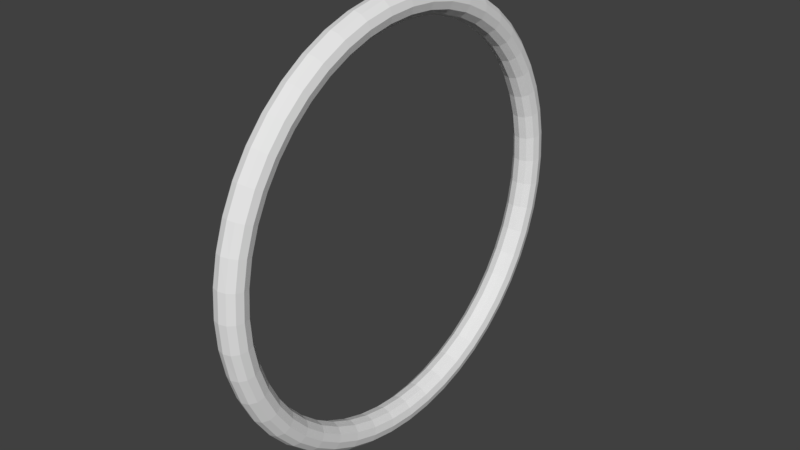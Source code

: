 # Source: ring.blend  (saved by Blender 2.78.0; exported with 4.5.12 LTS)
import bpy
from mathutils import Matrix  # noqa: F401  (used for matrix-valued properties, if any)

bpy.ops.wm.read_factory_settings(use_empty=True)
scene = bpy.context.scene
scene.name = 'Scene'

# ---- collections
col_collection_1 = bpy.data.collections.new('Collection 1'); scene.collection.children.link(col_collection_1)

# ---- world
world_world = bpy.data.worlds.new('World'); scene.world = world_world
world_world.color = (0.05088, 0.05088, 0.05088)
world_world.use_sun_shadow = False
world_world.sun_shadow_jitter_overblur = 0.0
world_world.cycles.sampling_method = 'MANUAL'

# ---- meshes
me_torus_001 = bpy.data.meshes.new('Torus.001')
me_torus_001.from_pydata([(1.07, 0.0, 0.0), (1.061, 0.0, 0.035), (1.035, 0.0, 0.06062), (1.0, 0.0, 0.07), (0.965, 0.0, 0.06062), (0.9394, 0.0, 0.035), (0.93, 0.0, 8.573e-18), (0.9394, 0.0, -0.035), (0.965, 0.0, -0.06062), (1.0, 0.0, -0.07), (1.035, 0.0, -0.06062), (1.061, 0.0, -0.035), (1.061, 0.1397, 0.0), (1.052, 0.1384, 0.035), (1.026, 0.1351, 0.06062), (0.9914, 0.1305, 0.07), (0.9567, 0.126, 0.06062), (0.9313, 0.1226, 0.035), (0.922, 0.1214, 8.573e-18), (0.9313, 0.1226, -0.035), (0.9567, 0.126, -0.06062), (0.9914, 0.1305, -0.07), (1.026, 0.1351, -0.06062), (1.052, 0.1384, -0.035), (1.034, 0.2769, 0.0), (1.024, 0.2745, 0.035), (0.9997, 0.2679, 0.06062), (0.9659, 0.2588, 0.07), (0.9321, 0.2498, 0.06062), (0.9074, 0.2431, 0.035), (0.8983, 0.2407, 8.573e-18), (0.9074, 0.2431, -0.035), (0.9321, 0.2498, -0.06062), (0.9659, 0.2588, -0.07), (0.9997, 0.2679, -0.06062), (1.024, 0.2745, -0.035), (0.9886, 0.4095, 0.0), (0.9799, 0.4059, 0.035), (0.9562, 0.3961, 0.06062), (0.9239, 0.3827, 0.07), (0.8915, 0.3693, 0.06062), (0.8679, 0.3595, 0.035), (0.8592, 0.3559, 8.573e-18), (0.8679, 0.3595, -0.035), (0.8915, 0.3693, -0.06062), (0.9239, 0.3827, -0.07), (0.9562, 0.3961, -0.06062), (0.9799, 0.4059, -0.035), (0.9266, 0.535, 0.0), (0.9185, 0.5303, 0.035), (0.8963, 0.5175, 0.06062), (0.866, 0.5, 0.07), (0.8357, 0.4825, 0.06062), (0.8135, 0.4697, 0.035), (0.8054, 0.465, 8.573e-18), (0.8135, 0.4697, -0.035), (0.8357, 0.4825, -0.06062), (0.866, 0.5, -0.07), (0.8963, 0.5175, -0.06062), (0.9185, 0.5303, -0.035), (0.8489, 0.6514, 0.0), (0.8414, 0.6457, 0.035), (0.8211, 0.6301, 0.06062), (0.7934, 0.6088, 0.07), (0.7656, 0.5875, 0.06062), (0.7453, 0.5719, 0.035), (0.7378, 0.5661, 8.573e-18), (0.7453, 0.5719, -0.035), (0.7656, 0.5875, -0.06062), (0.7934, 0.6088, -0.07), (0.8211, 0.6301, -0.06062), (0.8414, 0.6457, -0.035), (0.7566, 0.7566, 0.0), (0.75, 0.75, 0.035), (0.7319, 0.7319, 0.06062), (0.7071, 0.7071, 0.07), (0.6824, 0.6824, 0.06062), (0.6642, 0.6642, 0.035), (0.6576, 0.6576, 8.573e-18), (0.6642, 0.6642, -0.035), (0.6824, 0.6824, -0.06062), (0.7071, 0.7071, -0.07), (0.7319, 0.7319, -0.06062), (0.75, 0.75, -0.035), (0.6514, 0.8489, 0.0), (0.6457, 0.8414, 0.035), (0.6301, 0.8211, 0.06062), (0.6088, 0.7934, 0.07), (0.5875, 0.7656, 0.06062), (0.5719, 0.7453, 0.035), (0.5661, 0.7378, 8.573e-18), (0.5719, 0.7453, -0.035), (0.5875, 0.7656, -0.06062), (0.6088, 0.7934, -0.07), (0.6301, 0.8211, -0.06062), (0.6457, 0.8414, -0.035), (0.535, 0.9266, 0.0), (0.5303, 0.9185, 0.035), (0.5175, 0.8963, 0.06062), (0.5, 0.866, 0.07), (0.4825, 0.8357, 0.06062), (0.4697, 0.8135, 0.035), (0.465, 0.8054, 8.573e-18), (0.4697, 0.8135, -0.035), (0.4825, 0.8357, -0.06062), (0.5, 0.866, -0.07), (0.5175, 0.8963, -0.06062), (0.5303, 0.9185, -0.035), (0.4095, 0.9886, 0.0), (0.4059, 0.9799, 0.035), (0.3961, 0.9562, 0.06062), (0.3827, 0.9239, 0.07), (0.3693, 0.8915, 0.06062), (0.3595, 0.8679, 0.035), (0.3559, 0.8592, 8.573e-18), (0.3595, 0.8679, -0.035), (0.3693, 0.8915, -0.06062), (0.3827, 0.9239, -0.07), (0.3961, 0.9562, -0.06062), (0.4059, 0.9799, -0.035), (0.2769, 1.034, 0.0), (0.2745, 1.024, 0.035), (0.2679, 0.9997, 0.06062), (0.2588, 0.9659, 0.07), (0.2498, 0.9321, 0.06062), (0.2431, 0.9074, 0.035), (0.2407, 0.8983, 8.573e-18), (0.2431, 0.9074, -0.035), (0.2498, 0.9321, -0.06062), (0.2588, 0.9659, -0.07), (0.2679, 0.9997, -0.06062), (0.2745, 1.024, -0.035), (0.1397, 1.061, 0.0), (0.1384, 1.052, 0.035), (0.1351, 1.026, 0.06062), (0.1305, 0.9914, 0.07), (0.126, 0.9567, 0.06062), (0.1226, 0.9313, 0.035), (0.1214, 0.922, 8.573e-18), (0.1226, 0.9313, -0.035), (0.126, 0.9567, -0.06062), (0.1305, 0.9914, -0.07), (0.1351, 1.026, -0.06062), (0.1384, 1.052, -0.035), (1.788e-07, 1.07, 0.0), (5.96e-08, 1.061, 0.035), (5.96e-08, 1.035, 0.06062), (8.941e-08, 1.0, 0.07), (8.941e-08, 0.965, 0.06062), (8.941e-08, 0.9394, 0.035), (8.941e-08, 0.93, 8.573e-18), (8.941e-08, 0.9394, -0.035), (8.941e-08, 0.965, -0.06062), (8.941e-08, 1.0, -0.07), (5.96e-08, 1.035, -0.06062), (5.96e-08, 1.061, -0.035), (-0.1397, 1.061, 0.0), (-0.1384, 1.052, 0.035), (-0.1351, 1.026, 0.06062), (-0.1305, 0.9914, 0.07), (-0.126, 0.9567, 0.06062), (-0.1226, 0.9313, 0.035), (-0.1214, 0.922, 8.573e-18), (-0.1226, 0.9313, -0.035), (-0.126, 0.9567, -0.06062), (-0.1305, 0.9914, -0.07), (-0.1351, 1.026, -0.06062), (-0.1384, 1.052, -0.035), (-0.2769, 1.034, 0.0), (-0.2745, 1.024, 0.035), (-0.2679, 0.9997, 0.06062), (-0.2588, 0.9659, 0.07), (-0.2498, 0.9321, 0.06062), (-0.2431, 0.9074, 0.035), (-0.2407, 0.8983, 8.573e-18), (-0.2431, 0.9074, -0.035), (-0.2498, 0.9321, -0.06062), (-0.2588, 0.9659, -0.07), (-0.2679, 0.9997, -0.06062), (-0.2745, 1.024, -0.035), (-0.4095, 0.9886, 0.0), (-0.4059, 0.9799, 0.035), (-0.3961, 0.9562, 0.06062), (-0.3827, 0.9239, 0.07), (-0.3693, 0.8915, 0.06062), (-0.3595, 0.8679, 0.035), (-0.3559, 0.8592, 8.573e-18), (-0.3595, 0.8679, -0.035), (-0.3693, 0.8915, -0.06062), (-0.3827, 0.9239, -0.07), (-0.3961, 0.9562, -0.06062), (-0.4059, 0.9799, -0.035), (-0.535, 0.9266, 0.0), (-0.5303, 0.9185, 0.035), (-0.5175, 0.8963, 0.06062), (-0.5, 0.866, 0.07), (-0.4825, 0.8357, 0.06062), (-0.4697, 0.8135, 0.035), (-0.465, 0.8054, 8.573e-18), (-0.4697, 0.8135, -0.035), (-0.4825, 0.8357, -0.06062), (-0.5, 0.866, -0.07), (-0.5175, 0.8963, -0.06062), (-0.5303, 0.9185, -0.035), (-0.6514, 0.8489, 0.0), (-0.6457, 0.8414, 0.035), (-0.6301, 0.8211, 0.06062), (-0.6088, 0.7934, 0.07), (-0.5875, 0.7656, 0.06062), (-0.5719, 0.7453, 0.035), (-0.5661, 0.7378, 8.573e-18), (-0.5719, 0.7453, -0.035), (-0.5875, 0.7656, -0.06062), (-0.6088, 0.7934, -0.07), (-0.6301, 0.8211, -0.06062), (-0.6457, 0.8414, -0.035), (-0.7566, 0.7566, 0.0), (-0.75, 0.75, 0.035), (-0.7319, 0.7319, 0.06062), (-0.7071, 0.7071, 0.07), (-0.6824, 0.6824, 0.06062), (-0.6642, 0.6642, 0.035), (-0.6576, 0.6576, 8.573e-18), (-0.6642, 0.6642, -0.035), (-0.6824, 0.6824, -0.06062), (-0.7071, 0.7071, -0.07), (-0.7319, 0.7319, -0.06062), (-0.75, 0.75, -0.035), (-0.8489, 0.6514, 0.0), (-0.8414, 0.6457, 0.035), (-0.8211, 0.6301, 0.06062), (-0.7934, 0.6088, 0.07), (-0.7656, 0.5875, 0.06062), (-0.7453, 0.5719, 0.035), (-0.7378, 0.5661, 8.573e-18), (-0.7453, 0.5719, -0.035), (-0.7656, 0.5875, -0.06062), (-0.7934, 0.6088, -0.07), (-0.8211, 0.6301, -0.06062), (-0.8414, 0.6457, -0.035), (-0.9266, 0.535, 0.0), (-0.9185, 0.5303, 0.035), (-0.8963, 0.5175, 0.06062), (-0.866, 0.5, 0.07), (-0.8357, 0.4825, 0.06062), (-0.8135, 0.4697, 0.035), (-0.8054, 0.465, 8.573e-18), (-0.8135, 0.4697, -0.035), (-0.8357, 0.4825, -0.06062), (-0.866, 0.5, -0.07), (-0.8963, 0.5175, -0.06062), (-0.9185, 0.5303, -0.035), (-0.9886, 0.4095, 0.0), (-0.9799, 0.4059, 0.035), (-0.9562, 0.3961, 0.06062), (-0.9239, 0.3827, 0.07), (-0.8915, 0.3693, 0.06062), (-0.8679, 0.3595, 0.035), (-0.8592, 0.3559, 8.573e-18), (-0.8679, 0.3595, -0.035), (-0.8915, 0.3693, -0.06062), (-0.9239, 0.3827, -0.07), (-0.9562, 0.3961, -0.06062), (-0.9799, 0.4059, -0.035), (-1.034, 0.2769, 0.0), (-1.024, 0.2745, 0.035), (-0.9997, 0.2679, 0.06062), (-0.9659, 0.2588, 0.07), (-0.9321, 0.2498, 0.06062), (-0.9074, 0.2431, 0.035), (-0.8983, 0.2407, 8.573e-18), (-0.9074, 0.2431, -0.035), (-0.9321, 0.2498, -0.06062), (-0.9659, 0.2588, -0.07), (-0.9997, 0.2679, -0.06062), (-1.024, 0.2745, -0.035), (-1.061, 0.1397, 0.0), (-1.052, 0.1384, 0.035), (-1.026, 0.1351, 0.06062), (-0.9914, 0.1305, 0.07), (-0.9567, 0.126, 0.06062), (-0.9313, 0.1226, 0.035), (-0.922, 0.1214, 8.573e-18), (-0.9313, 0.1226, -0.035), (-0.9567, 0.126, -0.06062), (-0.9914, 0.1305, -0.07), (-1.026, 0.1351, -0.06062), (-1.052, 0.1384, -0.035), (-1.07, 9.354e-08, 0.0), (-1.061, 9.272e-08, 0.035), (-1.035, 9.048e-08, 0.06062), (-1.0, 8.742e-08, 0.07), (-0.965, 8.436e-08, 0.06062), (-0.9394, 8.212e-08, 0.035), (-0.93, 8.13e-08, 8.573e-18), (-0.9394, 8.212e-08, -0.035), (-0.965, 8.436e-08, -0.06062), (-1.0, 8.742e-08, -0.07), (-1.035, 9.048e-08, -0.06062), (-1.061, 9.272e-08, -0.035), (-1.061, -0.1397, 0.0), (-1.052, -0.1384, 0.035), (-1.026, -0.1351, 0.06062), (-0.9914, -0.1305, 0.07), (-0.9567, -0.126, 0.06062), (-0.9313, -0.1226, 0.035), (-0.922, -0.1214, 8.573e-18), (-0.9313, -0.1226, -0.035), (-0.9567, -0.126, -0.06062), (-0.9914, -0.1305, -0.07), (-1.026, -0.1351, -0.06062), (-1.052, -0.1384, -0.035), (-1.034, -0.2769, 0.0), (-1.024, -0.2745, 0.035), (-0.9997, -0.2679, 0.06062), (-0.9659, -0.2588, 0.07), (-0.9321, -0.2498, 0.06062), (-0.9074, -0.2431, 0.035), (-0.8983, -0.2407, 8.573e-18), (-0.9074, -0.2431, -0.035), (-0.9321, -0.2498, -0.06062), (-0.9659, -0.2588, -0.07), (-0.9997, -0.2679, -0.06062), (-1.024, -0.2745, -0.035), (-0.9886, -0.4095, 0.0), (-0.9799, -0.4059, 0.035), (-0.9562, -0.3961, 0.06062), (-0.9239, -0.3827, 0.07), (-0.8915, -0.3693, 0.06062), (-0.8679, -0.3595, 0.035), (-0.8592, -0.3559, 8.573e-18), (-0.8679, -0.3595, -0.035), (-0.8915, -0.3693, -0.06062), (-0.9239, -0.3827, -0.07), (-0.9562, -0.3961, -0.06062), (-0.9799, -0.4059, -0.035), (-0.9266, -0.535, 0.0), (-0.9185, -0.5303, 0.035), (-0.8963, -0.5175, 0.06062), (-0.866, -0.5, 0.07), (-0.8357, -0.4825, 0.06062), (-0.8135, -0.4697, 0.035), (-0.8054, -0.465, 8.573e-18), (-0.8135, -0.4697, -0.035), (-0.8357, -0.4825, -0.06062), (-0.866, -0.5, -0.07), (-0.8963, -0.5175, -0.06062), (-0.9185, -0.5303, -0.035), (-0.8489, -0.6514, 0.0), (-0.8414, -0.6457, 0.035), (-0.8211, -0.6301, 0.06062), (-0.7934, -0.6088, 0.07), (-0.7656, -0.5875, 0.06062), (-0.7453, -0.5719, 0.035), (-0.7378, -0.5661, 8.573e-18), (-0.7453, -0.5719, -0.035), (-0.7656, -0.5875, -0.06062), (-0.7934, -0.6088, -0.07), (-0.8211, -0.6301, -0.06062), (-0.8414, -0.6457, -0.035), (-0.7566, -0.7566, 0.0), (-0.75, -0.75, 0.035), (-0.7319, -0.7319, 0.06062), (-0.7071, -0.7071, 0.07), (-0.6824, -0.6824, 0.06062), (-0.6642, -0.6642, 0.035), (-0.6576, -0.6576, 8.573e-18), (-0.6642, -0.6642, -0.035), (-0.6824, -0.6824, -0.06062), (-0.7071, -0.7071, -0.07), (-0.7319, -0.7319, -0.06062), (-0.75, -0.75, -0.035), (-0.6514, -0.8489, 0.0), (-0.6457, -0.8414, 0.035), (-0.6301, -0.8211, 0.06062), (-0.6088, -0.7934, 0.07), (-0.5875, -0.7656, 0.06062), (-0.5719, -0.7453, 0.035), (-0.5661, -0.7378, 8.573e-18), (-0.5719, -0.7453, -0.035), (-0.5875, -0.7656, -0.06062), (-0.6088, -0.7934, -0.07), (-0.6301, -0.8211, -0.06062), (-0.6457, -0.8414, -0.035), (-0.535, -0.9266, 0.0), (-0.5303, -0.9185, 0.035), (-0.5175, -0.8963, 0.06062), (-0.5, -0.866, 0.07), (-0.4825, -0.8357, 0.06062), (-0.4697, -0.8135, 0.035), (-0.465, -0.8054, 8.573e-18), (-0.4697, -0.8135, -0.035), (-0.4825, -0.8357, -0.06062), (-0.5, -0.866, -0.07), (-0.5175, -0.8963, -0.06062), (-0.5303, -0.9185, -0.035), (-0.4095, -0.9886, 0.0), (-0.4059, -0.9799, 0.035), (-0.3961, -0.9562, 0.06062), (-0.3827, -0.9239, 0.07), (-0.3693, -0.8915, 0.06062), (-0.3595, -0.8679, 0.035), (-0.3559, -0.8592, 8.573e-18), (-0.3595, -0.8679, -0.035), (-0.3693, -0.8915, -0.06062), (-0.3827, -0.9239, -0.07), (-0.3961, -0.9562, -0.06062), (-0.4059, -0.9799, -0.035), (-0.2769, -1.034, 0.0), (-0.2745, -1.024, 0.035), (-0.2679, -0.9997, 0.06062), (-0.2588, -0.9659, 0.07), (-0.2498, -0.9321, 0.06062), (-0.2431, -0.9074, 0.035), (-0.2407, -0.8983, 8.573e-18), (-0.2431, -0.9074, -0.035), (-0.2498, -0.9321, -0.06062), (-0.2588, -0.9659, -0.07), (-0.2679, -0.9997, -0.06062), (-0.2745, -1.024, -0.035), (-0.1397, -1.061, 0.0), (-0.1384, -1.052, 0.035), (-0.1351, -1.026, 0.06062), (-0.1305, -0.9914, 0.07), (-0.126, -0.9567, 0.06062), (-0.1226, -0.9313, 0.035), (-0.1214, -0.922, 8.573e-18), (-0.1226, -0.9313, -0.035), (-0.126, -0.9567, -0.06062), (-0.1305, -0.9914, -0.07), (-0.1351, -1.026, -0.06062), (-0.1384, -1.052, -0.035), (1.788e-07, -1.07, 0.0), (5.96e-08, -1.061, 0.035), (5.96e-08, -1.035, 0.06062), (8.941e-08, -1.0, 0.07), (8.941e-08, -0.965, 0.06062), (8.941e-08, -0.9394, 0.035), (8.941e-08, -0.93, 8.573e-18), (8.941e-08, -0.9394, -0.035), (8.941e-08, -0.965, -0.06062), (8.941e-08, -1.0, -0.07), (5.96e-08, -1.035, -0.06062), (5.96e-08, -1.061, -0.035), (0.1397, -1.061, 0.0), (0.1384, -1.052, 0.035), (0.1351, -1.026, 0.06062), (0.1305, -0.9914, 0.07), (0.126, -0.9567, 0.06062), (0.1226, -0.9313, 0.035), (0.1214, -0.922, 8.573e-18), (0.1226, -0.9313, -0.035), (0.126, -0.9567, -0.06062), (0.1305, -0.9914, -0.07), (0.1351, -1.026, -0.06062), (0.1384, -1.052, -0.035), (0.2769, -1.034, 0.0), (0.2745, -1.024, 0.035), (0.2679, -0.9997, 0.06062), (0.2588, -0.9659, 0.07), (0.2498, -0.9321, 0.06062), (0.2431, -0.9074, 0.035), (0.2407, -0.8983, 8.573e-18), (0.2431, -0.9074, -0.035), (0.2498, -0.9321, -0.06062), (0.2588, -0.9659, -0.07), (0.2679, -0.9997, -0.06062), (0.2745, -1.024, -0.035), (0.4095, -0.9886, 0.0), (0.4059, -0.9799, 0.035), (0.3961, -0.9562, 0.06062), (0.3827, -0.9239, 0.07), (0.3693, -0.8915, 0.06062), (0.3595, -0.8679, 0.035), (0.3559, -0.8592, 8.573e-18), (0.3595, -0.8679, -0.035), (0.3693, -0.8915, -0.06062), (0.3827, -0.9239, -0.07), (0.3961, -0.9562, -0.06062), (0.4059, -0.9799, -0.035), (0.535, -0.9266, 0.0), (0.5303, -0.9185, 0.035), (0.5175, -0.8963, 0.06062), (0.5, -0.866, 0.07), (0.4825, -0.8357, 0.06062), (0.4697, -0.8135, 0.035), (0.465, -0.8054, 8.573e-18), (0.4697, -0.8135, -0.035), (0.4825, -0.8357, -0.06062), (0.5, -0.866, -0.07), (0.5175, -0.8963, -0.06062), (0.5303, -0.9185, -0.035), (0.6514, -0.8489, 0.0), (0.6457, -0.8414, 0.035), (0.6301, -0.8211, 0.06062), (0.6088, -0.7934, 0.07), (0.5875, -0.7656, 0.06062), (0.5719, -0.7453, 0.035), (0.5661, -0.7378, 8.573e-18), (0.5719, -0.7453, -0.035), (0.5875, -0.7656, -0.06062), (0.6088, -0.7934, -0.07), (0.6301, -0.8211, -0.06062), (0.6457, -0.8414, -0.035), (0.7566, -0.7566, 0.0), (0.75, -0.75, 0.035), (0.7319, -0.7319, 0.06062), (0.7071, -0.7071, 0.07), (0.6824, -0.6824, 0.06062), (0.6642, -0.6642, 0.035), (0.6576, -0.6576, 8.573e-18), (0.6642, -0.6642, -0.035), (0.6824, -0.6824, -0.06062), (0.7071, -0.7071, -0.07), (0.7319, -0.7319, -0.06062), (0.75, -0.75, -0.035), (0.8489, -0.6514, 0.0), (0.8414, -0.6457, 0.035), (0.8211, -0.6301, 0.06062), (0.7934, -0.6088, 0.07), (0.7656, -0.5875, 0.06062), (0.7453, -0.5719, 0.035), (0.7378, -0.5661, 8.573e-18), (0.7453, -0.5719, -0.035), (0.7656, -0.5875, -0.06062), (0.7934, -0.6088, -0.07), (0.8211, -0.6301, -0.06062), (0.8414, -0.6457, -0.035), (0.9266, -0.535, 0.0), (0.9185, -0.5303, 0.035), (0.8963, -0.5175, 0.06062), (0.866, -0.5, 0.07), (0.8357, -0.4825, 0.06062), (0.8135, -0.4697, 0.035), (0.8054, -0.465, 8.573e-18), (0.8135, -0.4697, -0.035), (0.8357, -0.4825, -0.06062), (0.866, -0.5, -0.07), (0.8963, -0.5175, -0.06062), (0.9185, -0.5303, -0.035), (0.9886, -0.4095, 0.0), (0.9799, -0.4059, 0.035), (0.9562, -0.3961, 0.06062), (0.9239, -0.3827, 0.07), (0.8915, -0.3693, 0.06062), (0.8679, -0.3595, 0.035), (0.8592, -0.3559, 8.573e-18), (0.8679, -0.3595, -0.035), (0.8915, -0.3693, -0.06062), (0.9239, -0.3827, -0.07), (0.9562, -0.3961, -0.06062), (0.9799, -0.4059, -0.035), (1.034, -0.2769, 0.0), (1.024, -0.2745, 0.035), (0.9997, -0.2679, 0.06062), (0.9659, -0.2588, 0.07), (0.9321, -0.2498, 0.06062), (0.9074, -0.2431, 0.035), (0.8983, -0.2407, 8.573e-18), (0.9074, -0.2431, -0.035), (0.9321, -0.2498, -0.06062), (0.9659, -0.2588, -0.07), (0.9997, -0.2679, -0.06062), (1.024, -0.2745, -0.035), (1.061, -0.1397, 0.0), (1.052, -0.1384, 0.035), (1.026, -0.1351, 0.06062), (0.9914, -0.1305, 0.07), (0.9567, -0.126, 0.06062), (0.9313, -0.1226, 0.035), (0.922, -0.1214, 8.573e-18), (0.9313, -0.1226, -0.035), (0.9567, -0.126, -0.06062), (0.9914, -0.1305, -0.07), (1.026, -0.1351, -0.06062), (1.052, -0.1384, -0.035)], [], [(0, 12, 13, 1), (1, 13, 14, 2), (2, 14, 15, 3), (3, 15, 16, 4), (4, 16, 17, 5), (5, 17, 18, 6), (6, 18, 19, 7), (7, 19, 20, 8), (8, 20, 21, 9), (9, 21, 22, 10), (10, 22, 23, 11), (0, 11, 23, 12), (12, 24, 25, 13), (13, 25, 26, 14), (14, 26, 27, 15), (15, 27, 28, 16), (16, 28, 29, 17), (17, 29, 30, 18), (18, 30, 31, 19), (19, 31, 32, 20), (20, 32, 33, 21), (21, 33, 34, 22), (22, 34, 35, 23), (23, 35, 24, 12), (24, 36, 37, 25), (25, 37, 38, 26), (26, 38, 39, 27), (27, 39, 40, 28), (28, 40, 41, 29), (29, 41, 42, 30), (30, 42, 43, 31), (31, 43, 44, 32), (32, 44, 45, 33), (33, 45, 46, 34), (34, 46, 47, 35), (35, 47, 36, 24), (36, 48, 49, 37), (37, 49, 50, 38), (38, 50, 51, 39), (39, 51, 52, 40), (40, 52, 53, 41), (41, 53, 54, 42), (42, 54, 55, 43), (43, 55, 56, 44), (44, 56, 57, 45), (45, 57, 58, 46), (46, 58, 59, 47), (47, 59, 48, 36), (48, 60, 61, 49), (49, 61, 62, 50), (50, 62, 63, 51), (51, 63, 64, 52), (52, 64, 65, 53), (53, 65, 66, 54), (54, 66, 67, 55), (55, 67, 68, 56), (56, 68, 69, 57), (57, 69, 70, 58), (58, 70, 71, 59), (59, 71, 60, 48), (60, 72, 73, 61), (61, 73, 74, 62), (62, 74, 75, 63), (63, 75, 76, 64), (64, 76, 77, 65), (65, 77, 78, 66), (66, 78, 79, 67), (67, 79, 80, 68), (68, 80, 81, 69), (69, 81, 82, 70), (70, 82, 83, 71), (71, 83, 72, 60), (72, 84, 85, 73), (73, 85, 86, 74), (74, 86, 87, 75), (75, 87, 88, 76), (76, 88, 89, 77), (77, 89, 90, 78), (78, 90, 91, 79), (79, 91, 92, 80), (80, 92, 93, 81), (81, 93, 94, 82), (82, 94, 95, 83), (83, 95, 84, 72), (84, 96, 97, 85), (85, 97, 98, 86), (86, 98, 99, 87), (87, 99, 100, 88), (88, 100, 101, 89), (89, 101, 102, 90), (90, 102, 103, 91), (91, 103, 104, 92), (92, 104, 105, 93), (93, 105, 106, 94), (94, 106, 107, 95), (95, 107, 96, 84), (96, 108, 109, 97), (97, 109, 110, 98), (98, 110, 111, 99), (99, 111, 112, 100), (100, 112, 113, 101), (101, 113, 114, 102), (102, 114, 115, 103), (103, 115, 116, 104), (104, 116, 117, 105), (105, 117, 118, 106), (106, 118, 119, 107), (107, 119, 108, 96), (108, 120, 121, 109), (109, 121, 122, 110), (110, 122, 123, 111), (111, 123, 124, 112), (112, 124, 125, 113), (113, 125, 126, 114), (114, 126, 127, 115), (115, 127, 128, 116), (116, 128, 129, 117), (117, 129, 130, 118), (118, 130, 131, 119), (119, 131, 120, 108), (120, 132, 133, 121), (121, 133, 134, 122), (122, 134, 135, 123), (123, 135, 136, 124), (124, 136, 137, 125), (125, 137, 138, 126), (126, 138, 139, 127), (127, 139, 140, 128), (128, 140, 141, 129), (129, 141, 142, 130), (130, 142, 143, 131), (131, 143, 132, 120), (132, 144, 145, 133), (133, 145, 146, 134), (134, 146, 147, 135), (135, 147, 148, 136), (136, 148, 149, 137), (137, 149, 150, 138), (138, 150, 151, 139), (139, 151, 152, 140), (140, 152, 153, 141), (141, 153, 154, 142), (142, 154, 155, 143), (143, 155, 144, 132), (144, 156, 157, 145), (145, 157, 158, 146), (146, 158, 159, 147), (147, 159, 160, 148), (148, 160, 161, 149), (149, 161, 162, 150), (150, 162, 163, 151), (151, 163, 164, 152), (152, 164, 165, 153), (153, 165, 166, 154), (154, 166, 167, 155), (155, 167, 156, 144), (156, 168, 169, 157), (157, 169, 170, 158), (158, 170, 171, 159), (159, 171, 172, 160), (160, 172, 173, 161), (161, 173, 174, 162), (162, 174, 175, 163), (163, 175, 176, 164), (164, 176, 177, 165), (165, 177, 178, 166), (166, 178, 179, 167), (167, 179, 168, 156), (168, 180, 181, 169), (169, 181, 182, 170), (170, 182, 183, 171), (171, 183, 184, 172), (172, 184, 185, 173), (173, 185, 186, 174), (174, 186, 187, 175), (175, 187, 188, 176), (176, 188, 189, 177), (177, 189, 190, 178), (178, 190, 191, 179), (179, 191, 180, 168), (180, 192, 193, 181), (181, 193, 194, 182), (182, 194, 195, 183), (183, 195, 196, 184), (184, 196, 197, 185), (185, 197, 198, 186), (186, 198, 199, 187), (187, 199, 200, 188), (188, 200, 201, 189), (189, 201, 202, 190), (190, 202, 203, 191), (191, 203, 192, 180), (192, 204, 205, 193), (193, 205, 206, 194), (194, 206, 207, 195), (195, 207, 208, 196), (196, 208, 209, 197), (197, 209, 210, 198), (198, 210, 211, 199), (199, 211, 212, 200), (200, 212, 213, 201), (201, 213, 214, 202), (202, 214, 215, 203), (203, 215, 204, 192), (204, 216, 217, 205), (205, 217, 218, 206), (206, 218, 219, 207), (207, 219, 220, 208), (208, 220, 221, 209), (209, 221, 222, 210), (210, 222, 223, 211), (211, 223, 224, 212), (212, 224, 225, 213), (213, 225, 226, 214), (214, 226, 227, 215), (215, 227, 216, 204), (216, 228, 229, 217), (217, 229, 230, 218), (218, 230, 231, 219), (219, 231, 232, 220), (220, 232, 233, 221), (221, 233, 234, 222), (222, 234, 235, 223), (223, 235, 236, 224), (224, 236, 237, 225), (225, 237, 238, 226), (226, 238, 239, 227), (227, 239, 228, 216), (228, 240, 241, 229), (229, 241, 242, 230), (230, 242, 243, 231), (231, 243, 244, 232), (232, 244, 245, 233), (233, 245, 246, 234), (234, 246, 247, 235), (235, 247, 248, 236), (236, 248, 249, 237), (237, 249, 250, 238), (238, 250, 251, 239), (239, 251, 240, 228), (240, 252, 253, 241), (241, 253, 254, 242), (242, 254, 255, 243), (243, 255, 256, 244), (244, 256, 257, 245), (245, 257, 258, 246), (246, 258, 259, 247), (247, 259, 260, 248), (248, 260, 261, 249), (249, 261, 262, 250), (250, 262, 263, 251), (251, 263, 252, 240), (252, 264, 265, 253), (253, 265, 266, 254), (254, 266, 267, 255), (255, 267, 268, 256), (256, 268, 269, 257), (257, 269, 270, 258), (258, 270, 271, 259), (259, 271, 272, 260), (260, 272, 273, 261), (261, 273, 274, 262), (262, 274, 275, 263), (263, 275, 264, 252), (264, 276, 277, 265), (265, 277, 278, 266), (266, 278, 279, 267), (267, 279, 280, 268), (268, 280, 281, 269), (269, 281, 282, 270), (270, 282, 283, 271), (271, 283, 284, 272), (272, 284, 285, 273), (273, 285, 286, 274), (274, 286, 287, 275), (275, 287, 276, 264), (276, 288, 289, 277), (277, 289, 290, 278), (278, 290, 291, 279), (279, 291, 292, 280), (280, 292, 293, 281), (281, 293, 294, 282), (282, 294, 295, 283), (283, 295, 296, 284), (284, 296, 297, 285), (285, 297, 298, 286), (286, 298, 299, 287), (287, 299, 288, 276), (288, 300, 301, 289), (289, 301, 302, 290), (290, 302, 303, 291), (291, 303, 304, 292), (292, 304, 305, 293), (293, 305, 306, 294), (294, 306, 307, 295), (295, 307, 308, 296), (296, 308, 309, 297), (297, 309, 310, 298), (298, 310, 311, 299), (299, 311, 300, 288), (300, 312, 313, 301), (301, 313, 314, 302), (302, 314, 315, 303), (303, 315, 316, 304), (304, 316, 317, 305), (305, 317, 318, 306), (306, 318, 319, 307), (307, 319, 320, 308), (308, 320, 321, 309), (309, 321, 322, 310), (310, 322, 323, 311), (311, 323, 312, 300), (312, 324, 325, 313), (313, 325, 326, 314), (314, 326, 327, 315), (315, 327, 328, 316), (316, 328, 329, 317), (317, 329, 330, 318), (318, 330, 331, 319), (319, 331, 332, 320), (320, 332, 333, 321), (321, 333, 334, 322), (322, 334, 335, 323), (323, 335, 324, 312), (324, 336, 337, 325), (325, 337, 338, 326), (326, 338, 339, 327), (327, 339, 340, 328), (328, 340, 341, 329), (329, 341, 342, 330), (330, 342, 343, 331), (331, 343, 344, 332), (332, 344, 345, 333), (333, 345, 346, 334), (334, 346, 347, 335), (335, 347, 336, 324), (336, 348, 349, 337), (337, 349, 350, 338), (338, 350, 351, 339), (339, 351, 352, 340), (340, 352, 353, 341), (341, 353, 354, 342), (342, 354, 355, 343), (343, 355, 356, 344), (344, 356, 357, 345), (345, 357, 358, 346), (346, 358, 359, 347), (347, 359, 348, 336), (348, 360, 361, 349), (349, 361, 362, 350), (350, 362, 363, 351), (351, 363, 364, 352), (352, 364, 365, 353), (353, 365, 366, 354), (354, 366, 367, 355), (355, 367, 368, 356), (356, 368, 369, 357), (357, 369, 370, 358), (358, 370, 371, 359), (359, 371, 360, 348), (360, 372, 373, 361), (361, 373, 374, 362), (362, 374, 375, 363), (363, 375, 376, 364), (364, 376, 377, 365), (365, 377, 378, 366), (366, 378, 379, 367), (367, 379, 380, 368), (368, 380, 381, 369), (369, 381, 382, 370), (370, 382, 383, 371), (371, 383, 372, 360), (372, 384, 385, 373), (373, 385, 386, 374), (374, 386, 387, 375), (375, 387, 388, 376), (376, 388, 389, 377), (377, 389, 390, 378), (378, 390, 391, 379), (379, 391, 392, 380), (380, 392, 393, 381), (381, 393, 394, 382), (382, 394, 395, 383), (383, 395, 384, 372), (384, 396, 397, 385), (385, 397, 398, 386), (386, 398, 399, 387), (387, 399, 400, 388), (388, 400, 401, 389), (389, 401, 402, 390), (390, 402, 403, 391), (391, 403, 404, 392), (392, 404, 405, 393), (393, 405, 406, 394), (394, 406, 407, 395), (395, 407, 396, 384), (396, 408, 409, 397), (397, 409, 410, 398), (398, 410, 411, 399), (399, 411, 412, 400), (400, 412, 413, 401), (401, 413, 414, 402), (402, 414, 415, 403), (403, 415, 416, 404), (404, 416, 417, 405), (405, 417, 418, 406), (406, 418, 419, 407), (407, 419, 408, 396), (408, 420, 421, 409), (409, 421, 422, 410), (410, 422, 423, 411), (411, 423, 424, 412), (412, 424, 425, 413), (413, 425, 426, 414), (414, 426, 427, 415), (415, 427, 428, 416), (416, 428, 429, 417), (417, 429, 430, 418), (418, 430, 431, 419), (419, 431, 420, 408), (420, 432, 433, 421), (421, 433, 434, 422), (422, 434, 435, 423), (423, 435, 436, 424), (424, 436, 437, 425), (425, 437, 438, 426), (426, 438, 439, 427), (427, 439, 440, 428), (428, 440, 441, 429), (429, 441, 442, 430), (430, 442, 443, 431), (431, 443, 432, 420), (432, 444, 445, 433), (433, 445, 446, 434), (434, 446, 447, 435), (435, 447, 448, 436), (436, 448, 449, 437), (437, 449, 450, 438), (438, 450, 451, 439), (439, 451, 452, 440), (440, 452, 453, 441), (441, 453, 454, 442), (442, 454, 455, 443), (443, 455, 444, 432), (444, 456, 457, 445), (445, 457, 458, 446), (446, 458, 459, 447), (447, 459, 460, 448), (448, 460, 461, 449), (449, 461, 462, 450), (450, 462, 463, 451), (451, 463, 464, 452), (452, 464, 465, 453), (453, 465, 466, 454), (454, 466, 467, 455), (455, 467, 456, 444), (456, 468, 469, 457), (457, 469, 470, 458), (458, 470, 471, 459), (459, 471, 472, 460), (460, 472, 473, 461), (461, 473, 474, 462), (462, 474, 475, 463), (463, 475, 476, 464), (464, 476, 477, 465), (465, 477, 478, 466), (466, 478, 479, 467), (467, 479, 468, 456), (468, 480, 481, 469), (469, 481, 482, 470), (470, 482, 483, 471), (471, 483, 484, 472), (472, 484, 485, 473), (473, 485, 486, 474), (474, 486, 487, 475), (475, 487, 488, 476), (476, 488, 489, 477), (477, 489, 490, 478), (478, 490, 491, 479), (479, 491, 480, 468), (480, 492, 493, 481), (481, 493, 494, 482), (482, 494, 495, 483), (483, 495, 496, 484), (484, 496, 497, 485), (485, 497, 498, 486), (486, 498, 499, 487), (487, 499, 500, 488), (488, 500, 501, 489), (489, 501, 502, 490), (490, 502, 503, 491), (491, 503, 492, 480), (492, 504, 505, 493), (493, 505, 506, 494), (494, 506, 507, 495), (495, 507, 508, 496), (496, 508, 509, 497), (497, 509, 510, 498), (498, 510, 511, 499), (499, 511, 512, 500), (500, 512, 513, 501), (501, 513, 514, 502), (502, 514, 515, 503), (503, 515, 504, 492), (504, 516, 517, 505), (505, 517, 518, 506), (506, 518, 519, 507), (507, 519, 520, 508), (508, 520, 521, 509), (509, 521, 522, 510), (510, 522, 523, 511), (511, 523, 524, 512), (512, 524, 525, 513), (513, 525, 526, 514), (514, 526, 527, 515), (515, 527, 516, 504), (516, 528, 529, 517), (517, 529, 530, 518), (518, 530, 531, 519), (519, 531, 532, 520), (520, 532, 533, 521), (521, 533, 534, 522), (522, 534, 535, 523), (523, 535, 536, 524), (524, 536, 537, 525), (525, 537, 538, 526), (526, 538, 539, 527), (527, 539, 528, 516), (528, 540, 541, 529), (529, 541, 542, 530), (530, 542, 543, 531), (531, 543, 544, 532), (532, 544, 545, 533), (533, 545, 546, 534), (534, 546, 547, 535), (535, 547, 548, 536), (536, 548, 549, 537), (537, 549, 550, 538), (538, 550, 551, 539), (539, 551, 540, 528), (540, 552, 553, 541), (541, 553, 554, 542), (542, 554, 555, 543), (543, 555, 556, 544), (544, 556, 557, 545), (545, 557, 558, 546), (546, 558, 559, 547), (547, 559, 560, 548), (548, 560, 561, 549), (549, 561, 562, 550), (550, 562, 563, 551), (551, 563, 552, 540), (552, 564, 565, 553), (553, 565, 566, 554), (554, 566, 567, 555), (555, 567, 568, 556), (556, 568, 569, 557), (557, 569, 570, 558), (558, 570, 571, 559), (559, 571, 572, 560), (560, 572, 573, 561), (561, 573, 574, 562), (562, 574, 575, 563), (563, 575, 564, 552), (564, 0, 1, 565), (565, 1, 2, 566), (566, 2, 3, 567), (567, 3, 4, 568), (568, 4, 5, 569), (569, 5, 6, 570), (570, 6, 7, 571), (571, 7, 8, 572), (572, 8, 9, 573), (573, 9, 10, 574), (574, 10, 11, 575), (575, 11, 0, 564)])
_uv = me_torus_001.uv_layers.new(name='UVMap')
_uv.uv.foreach_set('vector', [0.6569, 0.1992, 0.6569, 0.236, 0.6477, 0.2357, 0.6477, 0.1992, 0.6477, 0.1992, 0.6477, 0.2357, 0.641, 0.2348, 0.641, 0.1992, 0.6454, 0.5055, 0.6476, 0.47, 0.6568, 0.4711, 0.6546, 0.5055, 0.6546, 0.5055, 0.6568, 0.4711, 0.6659, 0.4723, 0.6638, 0.5055, 0.6087, 0.5223, 0.6087, 0.5554, 0.6154, 0.5545, 0.6154, 0.5223, 0.6154, 0.5223, 0.6154, 0.5545, 0.6246, 0.5542, 0.6246, 0.5223, 0.6246, 0.5223, 0.6246, 0.5542, 0.6338, 0.5545, 0.6338, 0.5223, 0.6338, 0.5223, 0.6338, 0.5545, 0.6405, 0.5554, 0.6405, 0.5223, 0.02054, 0.2905, 0.02054, 0.2573, 0.01136, 0.2567, 0.01136, 0.2911, 0.5571, 0.5257, 0.5571, 0.4913, 0.5479, 0.4907, 0.5479, 0.5264, 0.6729, 0.1992, 0.6729, 0.2348, 0.6661, 0.2357, 0.6661, 0.1992, 0.6569, 0.1992, 0.6661, 0.1992, 0.6661, 0.2357, 0.6569, 0.236, 0.6569, 0.236, 0.6569, 0.2721, 0.6477, 0.2715, 0.6477, 0.2357, 0.641, 0.4691, 0.648, 0.4333, 0.6545, 0.435, 0.6476, 0.47, 0.6476, 0.47, 0.6545, 0.435, 0.6634, 0.4374, 0.6568, 0.4711, 0.6286, 0.3471, 0.6076, 0.3198, 0.6153, 0.3147, 0.6355, 0.341, 0.6355, 0.341, 0.6153, 0.3147, 0.6209, 0.311, 0.6405, 0.3366, 0.6154, 0.5545, 0.6154, 0.5862, 0.6246, 0.5856, 0.6246, 0.5542, 0.6246, 0.5542, 0.6246, 0.5856, 0.6338, 0.5862, 0.6338, 0.5545, 0.02727, 0.2577, 0.03149, 0.2256, 0.02488, 0.2243, 0.02054, 0.2573, 0.02054, 0.2573, 0.02488, 0.2243, 0.01585, 0.2225, 0.01136, 0.2567, 0.01136, 0.2567, 0.01585, 0.2225, 0.006816, 0.2207, 0.002167, 0.2561, 0.5646, 0.6215, 0.5646, 0.6571, 0.5713, 0.6575, 0.5713, 0.621, 0.6661, 0.2357, 0.6661, 0.2715, 0.6569, 0.2721, 0.6569, 0.236, 0.6569, 0.2721, 0.6569, 0.307, 0.6477, 0.306, 0.6477, 0.2715, 0.648, 0.4333, 0.6597, 0.3987, 0.6659, 0.4013, 0.6545, 0.435, 0.6, 0.3249, 0.5821, 0.2941, 0.5904, 0.29, 0.6076, 0.3198, 0.6076, 0.3198, 0.5904, 0.29, 0.5987, 0.2859, 0.6153, 0.3147, 0.6153, 0.3147, 0.5987, 0.2859, 0.6047, 0.283, 0.6209, 0.311, 0.6154, 0.5862, 0.6154, 0.6168, 0.6246, 0.6159, 0.6246, 0.5856, 0.6246, 0.5856, 0.6246, 0.6159, 0.6338, 0.6168, 0.6338, 0.5862, 0.03149, 0.2256, 0.03985, 0.1944, 0.03347, 0.1923, 0.02488, 0.2243, 0.02488, 0.2243, 0.03347, 0.1923, 0.02475, 0.1893, 0.01585, 0.2225, 0.01585, 0.2225, 0.02475, 0.1893, 0.01603, 0.1863, 0.006816, 0.2207, 0.006816, 0.2207, 0.01603, 0.1863, 0.009652, 0.1842, 0.0002054, 0.2194, 0.6661, 0.2715, 0.6661, 0.306, 0.6569, 0.307, 0.6569, 0.2721, 0.6569, 0.307, 0.6569, 0.34, 0.6477, 0.3388, 0.6477, 0.306, 0.5761, 0.2971, 0.5621, 0.2633, 0.5685, 0.2612, 0.5821, 0.2941, 0.5821, 0.2941, 0.5685, 0.2612, 0.5772, 0.2582, 0.5904, 0.29, 0.5904, 0.29, 0.5772, 0.2582, 0.586, 0.2553, 0.5987, 0.2859, 0.5987, 0.2859, 0.586, 0.2553, 0.5923, 0.2531, 0.6047, 0.283, 0.6154, 0.6168, 0.6154, 0.6458, 0.6246, 0.6446, 0.6246, 0.6159, 0.6246, 0.6159, 0.6246, 0.6446, 0.6338, 0.6458, 0.6338, 0.6168, 0.03985, 0.1944, 0.05222, 0.1646, 0.04618, 0.1616, 0.03347, 0.1923, 0.03347, 0.1923, 0.04618, 0.1616, 0.03792, 0.1575, 0.02475, 0.1893, 0.02475, 0.1893, 0.03792, 0.1575, 0.02966, 0.1534, 0.01603, 0.1863, 0.01603, 0.1863, 0.02966, 0.1534, 0.02362, 0.1505, 0.009652, 0.1842, 0.6661, 0.306, 0.6661, 0.3388, 0.6569, 0.34, 0.6569, 0.307, 0.6569, 0.34, 0.6569, 0.3706, 0.6477, 0.3691, 0.6477, 0.3388, 0.5621, 0.2633, 0.5527, 0.2281, 0.5593, 0.2268, 0.5685, 0.2612, 0.5685, 0.2612, 0.5593, 0.2268, 0.5683, 0.225, 0.5772, 0.2582, 0.5772, 0.2582, 0.5683, 0.225, 0.5774, 0.2232, 0.586, 0.2553, 0.586, 0.2553, 0.5774, 0.2232, 0.584, 0.2219, 0.5923, 0.2531, 0.6154, 0.6458, 0.6154, 0.6727, 0.6246, 0.6712, 0.6246, 0.6446, 0.6246, 0.6446, 0.6246, 0.6712, 0.6338, 0.6727, 0.6338, 0.6458, 0.05222, 0.1646, 0.06839, 0.1366, 0.06278, 0.1328, 0.04618, 0.1616, 0.04618, 0.1616, 0.06278, 0.1328, 0.05513, 0.1277, 0.03792, 0.1575, 0.03792, 0.1575, 0.05513, 0.1277, 0.04747, 0.1226, 0.02966, 0.1534, 0.02966, 0.1534, 0.04747, 0.1226, 0.04187, 0.1188, 0.02362, 0.1505, 0.6661, 0.3388, 0.6661, 0.3691, 0.6569, 0.3706, 0.6569, 0.34, 0.6569, 0.3706, 0.6569, 0.3983, 0.6477, 0.3965, 0.6477, 0.3691, 0.5527, 0.2281, 0.5479, 0.1919, 0.5547, 0.1915, 0.5593, 0.2268, 0.5593, 0.2268, 0.5547, 0.1915, 0.5638, 0.1909, 0.5683, 0.225, 0.5683, 0.225, 0.5638, 0.1909, 0.573, 0.1903, 0.5774, 0.2232, 0.5774, 0.2232, 0.573, 0.1903, 0.5798, 0.1898, 0.584, 0.2219, 0.6154, 0.6727, 0.6154, 0.697, 0.6246, 0.6953, 0.6246, 0.6712, 0.6246, 0.6712, 0.6246, 0.6953, 0.6338, 0.697, 0.6338, 0.6727, 0.06839, 0.1366, 0.08806, 0.1109, 0.083, 0.1065, 0.06278, 0.1328, 0.06278, 0.1328, 0.083, 0.1065, 0.07607, 0.1004, 0.05513, 0.1277, 0.05513, 0.1277, 0.07607, 0.1004, 0.06915, 0.09434, 0.04747, 0.1226, 0.04747, 0.1226, 0.06915, 0.09434, 0.06408, 0.08989, 0.04187, 0.1188, 0.6661, 0.3691, 0.6661, 0.3965, 0.6569, 0.3983, 0.6569, 0.3706, 0.6569, 0.3983, 0.6569, 0.3706, 0.6477, 0.3691, 0.6477, 0.3965, 0.5479, 0.1919, 0.5479, 0.1554, 0.5547, 0.1559, 0.5547, 0.1915, 0.5547, 0.1915, 0.5547, 0.1559, 0.5638, 0.1565, 0.5638, 0.1909, 0.5638, 0.1909, 0.5638, 0.1565, 0.573, 0.1571, 0.573, 0.1903, 0.573, 0.1903, 0.573, 0.1571, 0.5798, 0.1575, 0.5798, 0.1898, 0.6154, 0.697, 0.6154, 0.6727, 0.6246, 0.6712, 0.6246, 0.6953, 0.6246, 0.6953, 0.6246, 0.6712, 0.6338, 0.6727, 0.6338, 0.697, 0.08806, 0.1109, 0.1109, 0.08806, 0.1065, 0.083, 0.083, 0.1065, 0.083, 0.1065, 0.1065, 0.083, 0.1004, 0.07607, 0.07607, 0.1004, 0.07607, 0.1004, 0.1004, 0.07607, 0.09434, 0.06915, 0.06915, 0.09434, 0.06915, 0.09434, 0.09434, 0.06915, 0.08989, 0.06408, 0.06408, 0.08989, 0.6661, 0.3965, 0.6661, 0.3691, 0.6569, 0.3706, 0.6569, 0.3983, 0.6569, 0.3706, 0.6569, 0.34, 0.6477, 0.3388, 0.6477, 0.3691, 0.5479, 0.1554, 0.5527, 0.1192, 0.5593, 0.1205, 0.5547, 0.1559, 0.5547, 0.1559, 0.5593, 0.1205, 0.5683, 0.1223, 0.5638, 0.1565, 0.5638, 0.1565, 0.5683, 0.1223, 0.5774, 0.1241, 0.573, 0.1571, 0.573, 0.1571, 0.5774, 0.1241, 0.584, 0.1254, 0.5798, 0.1575, 0.6154, 0.6727, 0.6154, 0.6458, 0.6246, 0.6446, 0.6246, 0.6712, 0.6246, 0.6712, 0.6246, 0.6446, 0.6338, 0.6458, 0.6338, 0.6727, 0.1109, 0.08806, 0.1366, 0.06839, 0.1328, 0.06278, 0.1065, 0.083, 0.1065, 0.083, 0.1328, 0.06278, 0.1277, 0.05513, 0.1004, 0.07607, 0.1004, 0.07607, 0.1277, 0.05513, 0.1226, 0.04747, 0.09434, 0.06915, 0.09434, 0.06915, 0.1226, 0.04747, 0.1188, 0.04187, 0.08989, 0.06408, 0.6661, 0.3691, 0.6661, 0.3388, 0.6569, 0.34, 0.6569, 0.3706, 0.6569, 0.34, 0.6569, 0.307, 0.6477, 0.306, 0.6477, 0.3388, 0.5527, 0.1192, 0.5621, 0.08397, 0.5685, 0.08614, 0.5593, 0.1205, 0.5593, 0.1205, 0.5685, 0.08614, 0.5772, 0.0891, 0.5683, 0.1223, 0.5683, 0.1223, 0.5772, 0.0891, 0.586, 0.09206, 0.5774, 0.1241, 0.5774, 0.1241, 0.586, 0.09206, 0.5923, 0.09422, 0.584, 0.1254, 0.6154, 0.6458, 0.6154, 0.6168, 0.6246, 0.6159, 0.6246, 0.6446, 0.6246, 0.6446, 0.6246, 0.6159, 0.6338, 0.6168, 0.6338, 0.6458, 0.1366, 0.06839, 0.1646, 0.05222, 0.1616, 0.04618, 0.1328, 0.06278, 0.1328, 0.06278, 0.1616, 0.04618, 0.1575, 0.03792, 0.1277, 0.05513, 0.1277, 0.05513, 0.1575, 0.03792, 0.1534, 0.02966, 0.1226, 0.04747, 0.1226, 0.04747, 0.1534, 0.02966, 0.1505, 0.02362, 0.1188, 0.04187, 0.6661, 0.3388, 0.6661, 0.306, 0.6569, 0.307, 0.6569, 0.34, 0.6569, 0.307, 0.6569, 0.2721, 0.6477, 0.2715, 0.6477, 0.306, 0.5621, 0.08397, 0.5761, 0.05025, 0.5821, 0.05323, 0.5685, 0.08614, 0.5685, 0.08614, 0.5821, 0.05323, 0.5904, 0.05731, 0.5772, 0.0891, 0.5772, 0.0891, 0.5904, 0.05731, 0.5987, 0.06138, 0.586, 0.09206, 0.586, 0.09206, 0.5987, 0.06138, 0.6047, 0.06436, 0.5923, 0.09422, 0.6154, 0.6168, 0.6154, 0.5862, 0.6246, 0.5856, 0.6246, 0.6159, 0.6246, 0.6159, 0.6246, 0.5856, 0.6338, 0.5862, 0.6338, 0.6168, 0.1646, 0.05222, 0.1944, 0.03985, 0.1923, 0.03347, 0.1616, 0.04618, 0.1616, 0.04618, 0.1923, 0.03347, 0.1893, 0.02475, 0.1575, 0.03792, 0.1575, 0.03792, 0.1893, 0.02475, 0.1863, 0.01603, 0.1534, 0.02966, 0.1534, 0.02966, 0.1863, 0.01603, 0.1842, 0.009652, 0.1505, 0.02362, 0.6661, 0.306, 0.6661, 0.2715, 0.6569, 0.2721, 0.6569, 0.307, 0.6569, 0.2721, 0.6569, 0.236, 0.6477, 0.2357, 0.6477, 0.2715, 0.6663, 0.4352, 0.6663, 0.3987, 0.673, 0.3991, 0.673, 0.4347, 0.5821, 0.05323, 0.6, 0.02239, 0.6076, 0.02751, 0.5904, 0.05731, 0.5904, 0.05731, 0.6076, 0.02751, 0.6153, 0.03262, 0.5987, 0.06138, 0.5987, 0.06138, 0.6153, 0.03262, 0.6209, 0.03637, 0.6047, 0.06436, 0.6154, 0.5862, 0.6154, 0.5545, 0.6246, 0.5542, 0.6246, 0.5856, 0.6246, 0.5856, 0.6246, 0.5542, 0.6338, 0.5545, 0.6338, 0.5862, 0.1944, 0.03985, 0.2256, 0.03149, 0.2243, 0.02488, 0.1923, 0.03347, 0.1923, 0.03347, 0.2243, 0.02488, 0.2225, 0.01585, 0.1893, 0.02475, 0.1893, 0.02475, 0.2225, 0.01585, 0.2207, 0.006816, 0.1863, 0.01603, 0.1863, 0.01603, 0.2207, 0.006816, 0.2194, 0.0002054, 0.1842, 0.009652, 0.6661, 0.2715, 0.6661, 0.2357, 0.6569, 0.236, 0.6569, 0.2721, 0.6569, 0.236, 0.6569, 0.1992, 0.6477, 0.1992, 0.6477, 0.2357, 0.6477, 0.2357, 0.6477, 0.1992, 0.641, 0.1992, 0.641, 0.2348, 0.5617, 0.3475, 0.5663, 0.3828, 0.5571, 0.3834, 0.5526, 0.3493, 0.6076, 0.02751, 0.6286, 0.0002054, 0.6355, 0.006276, 0.6153, 0.03262, 0.6153, 0.03262, 0.6355, 0.006276, 0.6405, 0.01072, 0.6209, 0.03637, 0.6154, 0.5545, 0.6154, 0.5223, 0.6246, 0.5223, 0.6246, 0.5542, 0.6246, 0.5542, 0.6246, 0.5223, 0.6338, 0.5223, 0.6338, 0.5545, 0.2256, 0.03149, 0.2577, 0.02727, 0.2573, 0.02054, 0.2243, 0.02488, 0.2243, 0.02488, 0.2573, 0.02054, 0.2567, 0.01136, 0.2225, 0.01585, 0.2225, 0.01585, 0.2567, 0.01136, 0.2561, 0.002167, 0.2207, 0.006816, 0.6729, 0.2348, 0.6729, 0.1992, 0.6661, 0.1992, 0.6661, 0.2357, 0.6661, 0.2357, 0.6661, 0.1992, 0.6569, 0.1992, 0.6569, 0.236, 0.6569, 0.1992, 0.6569, 0.1625, 0.6477, 0.1628, 0.6477, 0.1992, 0.573, 0.3824, 0.573, 0.4189, 0.5663, 0.4184, 0.5663, 0.3828, 0.5663, 0.3828, 0.5663, 0.4184, 0.5571, 0.4178, 0.5571, 0.3834, 0.5571, 0.3834, 0.5571, 0.4178, 0.5479, 0.4172, 0.5479, 0.384, 0.6087, 0.5223, 0.6087, 0.4891, 0.6154, 0.49, 0.6154, 0.5223, 0.6154, 0.5223, 0.6154, 0.49, 0.6246, 0.4903, 0.6246, 0.5223, 0.6246, 0.5223, 0.6246, 0.4903, 0.6338, 0.49, 0.6338, 0.5223, 0.6338, 0.5223, 0.6338, 0.49, 0.6405, 0.4891, 0.6405, 0.5223, 0.2573, 0.02054, 0.2905, 0.02054, 0.2911, 0.01136, 0.2567, 0.01136, 0.5734, 0.6196, 0.5734, 0.5852, 0.5642, 0.5845, 0.5642, 0.6202, 0.5642, 0.6202, 0.5642, 0.5845, 0.5575, 0.5841, 0.5575, 0.6206, 0.6661, 0.1992, 0.6661, 0.1628, 0.6569, 0.1625, 0.6569, 0.1992, 0.6569, 0.1625, 0.6569, 0.1264, 0.6477, 0.127, 0.6477, 0.1628, 0.573, 0.4189, 0.5683, 0.4551, 0.5617, 0.4538, 0.5663, 0.4184, 0.5663, 0.4184, 0.5617, 0.4538, 0.5526, 0.452, 0.5571, 0.4178, 0.4764, 0.5479, 0.4974, 0.5752, 0.4897, 0.5803, 0.4695, 0.554, 0.4695, 0.554, 0.4897, 0.5803, 0.4841, 0.5841, 0.4644, 0.5584, 0.6154, 0.49, 0.6154, 0.4583, 0.6246, 0.4589, 0.6246, 0.4903, 0.6246, 0.4903, 0.6246, 0.4589, 0.6338, 0.4583, 0.6338, 0.49, 0.29, 0.02727, 0.3221, 0.03149, 0.3234, 0.02488, 0.2905, 0.02054, 0.2905, 0.02054, 0.3234, 0.02488, 0.3252, 0.01585, 0.2911, 0.01136, 0.2911, 0.01136, 0.3252, 0.01585, 0.327, 0.006816, 0.2917, 0.002167, 0.5642, 0.5845, 0.5688, 0.5492, 0.5622, 0.5479, 0.5575, 0.5841, 0.6661, 0.1628, 0.6661, 0.127, 0.6569, 0.1264, 0.6569, 0.1625, 0.6569, 0.1264, 0.6569, 0.09152, 0.6477, 0.09247, 0.6477, 0.127, 0.5683, 0.4551, 0.5588, 0.4903, 0.5524, 0.4882, 0.5617, 0.4538, 0.505, 0.5701, 0.5228, 0.601, 0.5146, 0.605, 0.4974, 0.5752, 0.4974, 0.5752, 0.5146, 0.605, 0.5063, 0.6091, 0.4897, 0.5803, 0.4897, 0.5803, 0.5063, 0.6091, 0.5003, 0.6121, 0.4841, 0.5841, 0.6154, 0.4583, 0.6154, 0.4277, 0.6246, 0.4286, 0.6246, 0.4589, 0.6246, 0.4589, 0.6246, 0.4286, 0.6338, 0.4277, 0.6338, 0.4583, 0.3221, 0.03149, 0.3533, 0.03985, 0.3555, 0.03347, 0.3234, 0.02488, 0.3234, 0.02488, 0.3555, 0.03347, 0.3584, 0.02475, 0.3252, 0.01585, 0.3252, 0.01585, 0.3584, 0.02475, 0.3614, 0.01603, 0.327, 0.006816, 0.327, 0.006816, 0.3614, 0.01603, 0.3635, 0.009652, 0.3283, 0.0002054, 0.6661, 0.127, 0.6661, 0.09247, 0.6569, 0.09152, 0.6569, 0.1264, 0.6569, 0.09152, 0.6569, 0.0585, 0.6477, 0.05974, 0.6477, 0.09247, 0.5289, 0.598, 0.5428, 0.6317, 0.5364, 0.6339, 0.5228, 0.601, 0.5228, 0.601, 0.5364, 0.6339, 0.5277, 0.6368, 0.5146, 0.605, 0.5146, 0.605, 0.5277, 0.6368, 0.519, 0.6398, 0.5063, 0.6091, 0.5063, 0.6091, 0.519, 0.6398, 0.5126, 0.6419, 0.5003, 0.6121, 0.6154, 0.4277, 0.6154, 0.3987, 0.6246, 0.3999, 0.6246, 0.4286, 0.6246, 0.4286, 0.6246, 0.3999, 0.6338, 0.3987, 0.6338, 0.4277, 0.3533, 0.03985, 0.3832, 0.05222, 0.3861, 0.04618, 0.3555, 0.03347, 0.3555, 0.03347, 0.3861, 0.04618, 0.3902, 0.03792, 0.3584, 0.02475, 0.3584, 0.02475, 0.3902, 0.03792, 0.3943, 0.02966, 0.3614, 0.01603, 0.3614, 0.01603, 0.3943, 0.02966, 0.3973, 0.02362, 0.3635, 0.009652, 0.6661, 0.09247, 0.6661, 0.05974, 0.6569, 0.0585, 0.6569, 0.09152, 0.6569, 0.0585, 0.6569, 0.02789, 0.6477, 0.02939, 0.6477, 0.05974, 0.5428, 0.6317, 0.5523, 0.6669, 0.5457, 0.6683, 0.5364, 0.6339, 0.5364, 0.6339, 0.5457, 0.6683, 0.5366, 0.6701, 0.5277, 0.6368, 0.5277, 0.6368, 0.5366, 0.6701, 0.5276, 0.6719, 0.519, 0.6398, 0.519, 0.6398, 0.5276, 0.6719, 0.521, 0.6732, 0.5126, 0.6419, 0.6154, 0.3987, 0.6154, 0.3718, 0.6246, 0.3733, 0.6246, 0.3999, 0.6246, 0.3999, 0.6246, 0.3733, 0.6338, 0.3718, 0.6338, 0.3987, 0.3832, 0.05222, 0.4112, 0.06839, 0.4149, 0.06278, 0.3861, 0.04618, 0.3861, 0.04618, 0.4149, 0.06278, 0.42, 0.05513, 0.3902, 0.03792, 0.3902, 0.03792, 0.42, 0.05513, 0.4251, 0.04747, 0.3943, 0.02966, 0.3943, 0.02966, 0.4251, 0.04747, 0.4289, 0.04187, 0.3973, 0.02362, 0.6661, 0.05974, 0.6661, 0.02939, 0.6569, 0.02789, 0.6569, 0.0585, 0.6569, 0.02789, 0.6569, 0.0002055, 0.6477, 0.00195, 0.6477, 0.02939, 0.5523, 0.6669, 0.557, 0.7031, 0.5503, 0.7036, 0.5457, 0.6683, 0.5457, 0.6683, 0.5503, 0.7036, 0.5411, 0.7042, 0.5366, 0.6701, 0.5366, 0.6701, 0.5411, 0.7042, 0.5319, 0.7048, 0.5276, 0.6719, 0.5276, 0.6719, 0.5319, 0.7048, 0.5252, 0.7052, 0.521, 0.6732, 0.6154, 0.3718, 0.6154, 0.3475, 0.6246, 0.3493, 0.6246, 0.3733, 0.6246, 0.3733, 0.6246, 0.3493, 0.6338, 0.3475, 0.6338, 0.3718, 0.4112, 0.06839, 0.4368, 0.08806, 0.4412, 0.083, 0.4149, 0.06278, 0.4149, 0.06278, 0.4412, 0.083, 0.4473, 0.07607, 0.42, 0.05513, 0.42, 0.05513, 0.4473, 0.07607, 0.4534, 0.06915, 0.4251, 0.04747, 0.4251, 0.04747, 0.4534, 0.06915, 0.4578, 0.06408, 0.4289, 0.04187, 0.6661, 0.02939, 0.6661, 0.00195, 0.6569, 0.0002055, 0.6569, 0.02789, 0.6892, 0.3983, 0.6892, 0.3706, 0.68, 0.3691, 0.68, 0.3965, 0.557, 0.7031, 0.557, 0.7396, 0.5503, 0.7392, 0.5503, 0.7036, 0.5503, 0.7036, 0.5503, 0.7392, 0.5411, 0.7386, 0.5411, 0.7042, 0.5411, 0.7042, 0.5411, 0.7386, 0.5319, 0.738, 0.5319, 0.7048, 0.5319, 0.7048, 0.5319, 0.738, 0.5252, 0.7375, 0.5252, 0.7052, 0.5831, 0.697, 0.5831, 0.6727, 0.5923, 0.6712, 0.5923, 0.6953, 0.5923, 0.6953, 0.5923, 0.6712, 0.6015, 0.6727, 0.6015, 0.697, 0.4368, 0.08806, 0.4597, 0.1109, 0.4647, 0.1065, 0.4412, 0.083, 0.4412, 0.083, 0.4647, 0.1065, 0.4716, 0.1004, 0.4473, 0.07607, 0.4473, 0.07607, 0.4716, 0.1004, 0.4786, 0.09434, 0.4534, 0.06915, 0.4534, 0.06915, 0.4786, 0.09434, 0.4836, 0.08989, 0.4578, 0.06408, 0.6984, 0.3965, 0.6984, 0.3691, 0.6892, 0.3706, 0.6892, 0.3983, 0.6892, 0.3706, 0.6892, 0.34, 0.68, 0.3388, 0.68, 0.3691, 0.557, 0.7396, 0.5523, 0.7758, 0.5457, 0.7745, 0.5503, 0.7392, 0.5503, 0.7392, 0.5457, 0.7745, 0.5366, 0.7727, 0.5411, 0.7386, 0.5411, 0.7386, 0.5366, 0.7727, 0.5276, 0.7709, 0.5319, 0.738, 0.5319, 0.738, 0.5276, 0.7709, 0.521, 0.7696, 0.5252, 0.7375, 0.5831, 0.6727, 0.5831, 0.6458, 0.5923, 0.6446, 0.5923, 0.6712, 0.5923, 0.6712, 0.5923, 0.6446, 0.6015, 0.6458, 0.6015, 0.6727, 0.4597, 0.1109, 0.4793, 0.1366, 0.4849, 0.1328, 0.4647, 0.1065, 0.4647, 0.1065, 0.4849, 0.1328, 0.4926, 0.1277, 0.4716, 0.1004, 0.4716, 0.1004, 0.4926, 0.1277, 0.5002, 0.1226, 0.4786, 0.09434, 0.4786, 0.09434, 0.5002, 0.1226, 0.5059, 0.1188, 0.4836, 0.08989, 0.6984, 0.3691, 0.6984, 0.3388, 0.6892, 0.34, 0.6892, 0.3706, 0.6892, 0.34, 0.6892, 0.307, 0.68, 0.306, 0.68, 0.3388, 0.5523, 0.7758, 0.5428, 0.8111, 0.5364, 0.8089, 0.5457, 0.7745, 0.5457, 0.7745, 0.5364, 0.8089, 0.5277, 0.8059, 0.5366, 0.7727, 0.5366, 0.7727, 0.5277, 0.8059, 0.519, 0.803, 0.5276, 0.7709, 0.5276, 0.7709, 0.519, 0.803, 0.5126, 0.8008, 0.521, 0.7696, 0.5831, 0.6458, 0.5831, 0.6168, 0.5923, 0.6159, 0.5923, 0.6446, 0.5923, 0.6446, 0.5923, 0.6159, 0.6015, 0.6168, 0.6015, 0.6458, 0.4793, 0.1366, 0.4955, 0.1646, 0.5015, 0.1616, 0.4849, 0.1328, 0.4849, 0.1328, 0.5015, 0.1616, 0.5098, 0.1575, 0.4926, 0.1277, 0.4926, 0.1277, 0.5098, 0.1575, 0.5181, 0.1534, 0.5002, 0.1226, 0.5002, 0.1226, 0.5181, 0.1534, 0.5241, 0.1505, 0.5059, 0.1188, 0.6984, 0.3388, 0.6984, 0.306, 0.6892, 0.307, 0.6892, 0.34, 0.6892, 0.307, 0.6892, 0.2721, 0.68, 0.2715, 0.68, 0.306, 0.5428, 0.8111, 0.5289, 0.8448, 0.5228, 0.8418, 0.5364, 0.8089, 0.5364, 0.8089, 0.5228, 0.8418, 0.5146, 0.8377, 0.5277, 0.8059, 0.5277, 0.8059, 0.5146, 0.8377, 0.5063, 0.8337, 0.519, 0.803, 0.519, 0.803, 0.5063, 0.8337, 0.5003, 0.8307, 0.5126, 0.8008, 0.5831, 0.6168, 0.5831, 0.5862, 0.5923, 0.5856, 0.5923, 0.6159, 0.5923, 0.6159, 0.5923, 0.5856, 0.6015, 0.5862, 0.6015, 0.6168, 0.4955, 0.1646, 0.5079, 0.1944, 0.5142, 0.1923, 0.5015, 0.1616, 0.5015, 0.1616, 0.5142, 0.1923, 0.523, 0.1893, 0.5098, 0.1575, 0.5098, 0.1575, 0.523, 0.1893, 0.5317, 0.1863, 0.5181, 0.1534, 0.5181, 0.1534, 0.5317, 0.1863, 0.5381, 0.1842, 0.5241, 0.1505, 0.6984, 0.306, 0.6984, 0.2715, 0.6892, 0.2721, 0.6892, 0.307, 0.6892, 0.2721, 0.6892, 0.236, 0.68, 0.2357, 0.68, 0.2715, 0.5647, 0.5272, 0.5647, 0.4907, 0.5714, 0.4912, 0.5714, 0.5268, 0.5228, 0.8418, 0.505, 0.8726, 0.4974, 0.8675, 0.5146, 0.8377, 0.5146, 0.8377, 0.4974, 0.8675, 0.4897, 0.8624, 0.5063, 0.8337, 0.5063, 0.8337, 0.4897, 0.8624, 0.4841, 0.8587, 0.5003, 0.8307, 0.5831, 0.5862, 0.5831, 0.5545, 0.5923, 0.5542, 0.5923, 0.5856, 0.5923, 0.5856, 0.5923, 0.5542, 0.6015, 0.5545, 0.6015, 0.5862, 0.5079, 0.1944, 0.5162, 0.2256, 0.5228, 0.2243, 0.5142, 0.1923, 0.5142, 0.1923, 0.5228, 0.2243, 0.5319, 0.2225, 0.523, 0.1893, 0.523, 0.1893, 0.5319, 0.2225, 0.5409, 0.2207, 0.5317, 0.1863, 0.5317, 0.1863, 0.5409, 0.2207, 0.5475, 0.2194, 0.5381, 0.1842, 0.6984, 0.2715, 0.6984, 0.2357, 0.6892, 0.236, 0.6892, 0.2721, 0.6892, 0.236, 0.6892, 0.1992, 0.68, 0.1992, 0.68, 0.2357, 0.68, 0.2357, 0.68, 0.1992, 0.6733, 0.1992, 0.6733, 0.2348, 0.6733, 0.6842, 0.6686, 0.6489, 0.6778, 0.6483, 0.6824, 0.6824, 0.4974, 0.8675, 0.4764, 0.8948, 0.4695, 0.8888, 0.4897, 0.8624, 0.5763, 0.5554, 0.5763, 0.5223, 0.5831, 0.5223, 0.5831, 0.5545, 0.5831, 0.5545, 0.5831, 0.5223, 0.5923, 0.5223, 0.5923, 0.5542, 0.5923, 0.5542, 0.5923, 0.5223, 0.6015, 0.5223, 0.6015, 0.5545, 0.6015, 0.5545, 0.6015, 0.5223, 0.6082, 0.5223, 0.6082, 0.5554, 0.5228, 0.2243, 0.5272, 0.2573, 0.5364, 0.2567, 0.5319, 0.2225, 0.5319, 0.2225, 0.5364, 0.2567, 0.5456, 0.2561, 0.5409, 0.2207, 0.7052, 0.2348, 0.7052, 0.1992, 0.6984, 0.1992, 0.6984, 0.2357, 0.6984, 0.2357, 0.6984, 0.1992, 0.6892, 0.1992, 0.6892, 0.236, 0.6892, 0.1992, 0.6892, 0.1625, 0.68, 0.1628, 0.68, 0.1992, 0.68, 0.1992, 0.68, 0.1628, 0.6733, 0.1637, 0.6733, 0.1992, 0.6686, 0.6489, 0.6686, 0.6133, 0.6778, 0.6139, 0.6778, 0.6483, 0.4764, 0.8948, 0.4521, 0.9192, 0.446, 0.9122, 0.4695, 0.8888, 0.5763, 0.5223, 0.5763, 0.4891, 0.5831, 0.49, 0.5831, 0.5223, 0.5831, 0.5223, 0.5831, 0.49, 0.5923, 0.4903, 0.5923, 0.5223, 0.5923, 0.5223, 0.5923, 0.4903, 0.6015, 0.49, 0.6015, 0.5223, 0.6015, 0.5223, 0.6015, 0.49, 0.6082, 0.4891, 0.6082, 0.5223, 0.5272, 0.2573, 0.5272, 0.2905, 0.5364, 0.2911, 0.5364, 0.2567, 0.5364, 0.2567, 0.5364, 0.2911, 0.5456, 0.2917, 0.5456, 0.2561, 0.7052, 0.1992, 0.7052, 0.1637, 0.6984, 0.1628, 0.6984, 0.1992, 0.6984, 0.1992, 0.6984, 0.1628, 0.6892, 0.1625, 0.6892, 0.1992, 0.6892, 0.1625, 0.6892, 0.1264, 0.68, 0.127, 0.68, 0.1628, 0.6619, 0.6129, 0.6666, 0.5767, 0.6732, 0.578, 0.6686, 0.6133, 0.6686, 0.6133, 0.6732, 0.578, 0.6822, 0.5798, 0.6778, 0.6139, 0.4521, 0.9192, 0.4248, 0.9401, 0.4197, 0.9325, 0.446, 0.9122, 0.446, 0.9122, 0.4197, 0.9325, 0.4159, 0.9268, 0.4416, 0.9072, 0.5831, 0.49, 0.5831, 0.4583, 0.5923, 0.4589, 0.5923, 0.4903, 0.5923, 0.4903, 0.5923, 0.4589, 0.6015, 0.4583, 0.6015, 0.49, 0.5205, 0.29, 0.5162, 0.3221, 0.5228, 0.3234, 0.5272, 0.2905, 0.5272, 0.2905, 0.5228, 0.3234, 0.5319, 0.3252, 0.5364, 0.2911, 0.5364, 0.2911, 0.5319, 0.3252, 0.5409, 0.327, 0.5456, 0.2917, 0.5642, 0.5268, 0.5642, 0.4912, 0.5575, 0.4907, 0.5575, 0.5272, 0.6984, 0.1628, 0.6984, 0.127, 0.6892, 0.1264, 0.6892, 0.1625, 0.6892, 0.1264, 0.6892, 0.09152, 0.68, 0.09247, 0.68, 0.127, 0.6666, 0.5767, 0.676, 0.5414, 0.6824, 0.5436, 0.6732, 0.578, 0.4299, 0.9478, 0.399, 0.9656, 0.395, 0.9573, 0.4248, 0.9401, 0.4248, 0.9401, 0.395, 0.9573, 0.3909, 0.9491, 0.4197, 0.9325, 0.4197, 0.9325, 0.3909, 0.9491, 0.3879, 0.943, 0.4159, 0.9268, 0.5831, 0.4583, 0.5831, 0.4277, 0.5923, 0.4286, 0.5923, 0.4589, 0.5923, 0.4589, 0.5923, 0.4286, 0.6015, 0.4277, 0.6015, 0.4583, 0.5162, 0.3221, 0.5079, 0.3533, 0.5142, 0.3555, 0.5228, 0.3234, 0.5228, 0.3234, 0.5142, 0.3555, 0.523, 0.3584, 0.5319, 0.3252, 0.5319, 0.3252, 0.523, 0.3584, 0.5317, 0.3614, 0.5409, 0.327, 0.5409, 0.327, 0.5317, 0.3614, 0.5381, 0.3635, 0.5475, 0.3283, 0.6984, 0.127, 0.6984, 0.09247, 0.6892, 0.09152, 0.6892, 0.1264, 0.6892, 0.09152, 0.6892, 0.0585, 0.68, 0.05974, 0.68, 0.09247, 0.402, 0.9716, 0.3683, 0.9856, 0.3661, 0.9792, 0.399, 0.9656, 0.399, 0.9656, 0.3661, 0.9792, 0.3632, 0.9705, 0.395, 0.9573, 0.395, 0.9573, 0.3632, 0.9705, 0.3602, 0.9618, 0.3909, 0.9491, 0.3909, 0.9491, 0.3602, 0.9618, 0.3581, 0.9554, 0.3879, 0.943, 0.5831, 0.4277, 0.5831, 0.3987, 0.5923, 0.3999, 0.5923, 0.4286, 0.5923, 0.4286, 0.5923, 0.3999, 0.6015, 0.3987, 0.6015, 0.4277, 0.5079, 0.3533, 0.4955, 0.3832, 0.5015, 0.3861, 0.5142, 0.3555, 0.5142, 0.3555, 0.5015, 0.3861, 0.5098, 0.3902, 0.523, 0.3584, 0.523, 0.3584, 0.5098, 0.3902, 0.5181, 0.3943, 0.5317, 0.3614, 0.5317, 0.3614, 0.5181, 0.3943, 0.5241, 0.3973, 0.5381, 0.3635, 0.6984, 0.09247, 0.6984, 0.05974, 0.6892, 0.0585, 0.6892, 0.09152, 0.6892, 0.0585, 0.6892, 0.02789, 0.68, 0.02939, 0.68, 0.05974, 0.3683, 0.9856, 0.3331, 0.995, 0.3317, 0.9884, 0.3661, 0.9792, 0.3661, 0.9792, 0.3317, 0.9884, 0.3299, 0.9794, 0.3632, 0.9705, 0.3632, 0.9705, 0.3299, 0.9794, 0.3281, 0.9704, 0.3602, 0.9618, 0.3602, 0.9618, 0.3281, 0.9704, 0.3268, 0.9637, 0.3581, 0.9554, 0.5831, 0.3987, 0.5831, 0.3718, 0.5923, 0.3733, 0.5923, 0.3999, 0.5923, 0.3999, 0.5923, 0.3733, 0.6015, 0.3718, 0.6015, 0.3987, 0.4955, 0.3832, 0.4793, 0.4112, 0.4849, 0.4149, 0.5015, 0.3861, 0.5015, 0.3861, 0.4849, 0.4149, 0.4926, 0.42, 0.5098, 0.3902, 0.5098, 0.3902, 0.4926, 0.42, 0.5002, 0.4251, 0.5181, 0.3943, 0.5181, 0.3943, 0.5002, 0.4251, 0.5059, 0.4289, 0.5241, 0.3973, 0.6984, 0.05974, 0.6984, 0.02939, 0.6892, 0.02789, 0.6892, 0.0585, 0.6892, 0.02789, 0.6892, 0.0002054, 0.68, 0.00195, 0.68, 0.02939, 0.3331, 0.995, 0.2969, 0.9998, 0.2964, 0.9931, 0.3317, 0.9884, 0.3317, 0.9884, 0.2964, 0.9931, 0.2958, 0.9839, 0.3299, 0.9794, 0.3299, 0.9794, 0.2958, 0.9839, 0.2952, 0.9747, 0.3281, 0.9704, 0.3281, 0.9704, 0.2952, 0.9747, 0.2948, 0.968, 0.3268, 0.9637, 0.5831, 0.3718, 0.5831, 0.3475, 0.5923, 0.3493, 0.5923, 0.3733, 0.5923, 0.3733, 0.5923, 0.3493, 0.6015, 0.3475, 0.6015, 0.3718, 0.4793, 0.4112, 0.4597, 0.4368, 0.4647, 0.4412, 0.4849, 0.4149, 0.4849, 0.4149, 0.4647, 0.4412, 0.4716, 0.4473, 0.4926, 0.42, 0.4926, 0.42, 0.4716, 0.4473, 0.4786, 0.4534, 0.5002, 0.4251, 0.5002, 0.4251, 0.4786, 0.4534, 0.4836, 0.4578, 0.5059, 0.4289, 0.6984, 0.02939, 0.6984, 0.00195, 0.6892, 0.0002054, 0.6892, 0.02789, 0.6892, 0.0002054, 0.6892, 0.02789, 0.68, 0.02939, 0.68, 0.00195, 0.2969, 0.9998, 0.2604, 0.9998, 0.2608, 0.9931, 0.2964, 0.9931, 0.2964, 0.9931, 0.2608, 0.9931, 0.2614, 0.9839, 0.2958, 0.9839, 0.2958, 0.9839, 0.2614, 0.9839, 0.262, 0.9747, 0.2952, 0.9747, 0.2952, 0.9747, 0.262, 0.9747, 0.2625, 0.968, 0.2948, 0.968, 0.5831, 0.3475, 0.5831, 0.3718, 0.5923, 0.3733, 0.5923, 0.3493, 0.5923, 0.3493, 0.5923, 0.3733, 0.6015, 0.3718, 0.6015, 0.3475, 0.4597, 0.4368, 0.4368, 0.4597, 0.4412, 0.4647, 0.4647, 0.4412, 0.4647, 0.4412, 0.4412, 0.4647, 0.4473, 0.4716, 0.4716, 0.4473, 0.4716, 0.4473, 0.4473, 0.4716, 0.4534, 0.4786, 0.4786, 0.4534, 0.4786, 0.4534, 0.4534, 0.4786, 0.4578, 0.4836, 0.4836, 0.4578, 0.6984, 0.00195, 0.6984, 0.02939, 0.6892, 0.02789, 0.6892, 0.0002054, 0.6892, 0.02789, 0.6892, 0.0585, 0.68, 0.05974, 0.68, 0.02939, 0.2604, 0.9998, 0.2242, 0.995, 0.2255, 0.9884, 0.2608, 0.9931, 0.2608, 0.9931, 0.2255, 0.9884, 0.2273, 0.9794, 0.2614, 0.9839, 0.2614, 0.9839, 0.2273, 0.9794, 0.2291, 0.9704, 0.262, 0.9747, 0.262, 0.9747, 0.2291, 0.9704, 0.2304, 0.9637, 0.2625, 0.968, 0.5831, 0.3718, 0.5831, 0.3987, 0.5923, 0.3999, 0.5923, 0.3733, 0.5923, 0.3733, 0.5923, 0.3999, 0.6015, 0.3987, 0.6015, 0.3718, 0.4368, 0.4597, 0.4112, 0.4793, 0.4149, 0.4849, 0.4412, 0.4647, 0.4412, 0.4647, 0.4149, 0.4849, 0.42, 0.4926, 0.4473, 0.4716, 0.4473, 0.4716, 0.42, 0.4926, 0.4251, 0.5002, 0.4534, 0.4786, 0.4534, 0.4786, 0.4251, 0.5002, 0.4289, 0.5059, 0.4578, 0.4836, 0.6984, 0.02939, 0.6984, 0.05974, 0.6892, 0.0585, 0.6892, 0.02789, 0.6892, 0.0585, 0.6892, 0.09152, 0.68, 0.09247, 0.68, 0.05974, 0.2242, 0.995, 0.1889, 0.9856, 0.1911, 0.9792, 0.2255, 0.9884, 0.2255, 0.9884, 0.1911, 0.9792, 0.1941, 0.9705, 0.2273, 0.9794, 0.2273, 0.9794, 0.1941, 0.9705, 0.197, 0.9618, 0.2291, 0.9704, 0.2291, 0.9704, 0.197, 0.9618, 0.1992, 0.9554, 0.2304, 0.9637, 0.5831, 0.3987, 0.5831, 0.4277, 0.5923, 0.4286, 0.5923, 0.3999, 0.5923, 0.3999, 0.5923, 0.4286, 0.6015, 0.4277, 0.6015, 0.3987, 0.4112, 0.4793, 0.3832, 0.4955, 0.3861, 0.5015, 0.4149, 0.4849, 0.4149, 0.4849, 0.3861, 0.5015, 0.3902, 0.5098, 0.42, 0.4926, 0.42, 0.4926, 0.3902, 0.5098, 0.3943, 0.5181, 0.4251, 0.5002, 0.4251, 0.5002, 0.3943, 0.5181, 0.3973, 0.5241, 0.4289, 0.5059, 0.6984, 0.05974, 0.6984, 0.09247, 0.6892, 0.09152, 0.6892, 0.0585, 0.6892, 0.09152, 0.6892, 0.1264, 0.68, 0.127, 0.68, 0.09247, 0.1889, 0.9856, 0.1552, 0.9716, 0.1582, 0.9656, 0.1911, 0.9792, 0.1911, 0.9792, 0.1582, 0.9656, 0.1623, 0.9573, 0.1941, 0.9705, 0.1941, 0.9705, 0.1623, 0.9573, 0.1663, 0.9491, 0.197, 0.9618, 0.197, 0.9618, 0.1663, 0.9491, 0.1693, 0.943, 0.1992, 0.9554, 0.5831, 0.4277, 0.5831, 0.4583, 0.5923, 0.4589, 0.5923, 0.4286, 0.5923, 0.4286, 0.5923, 0.4589, 0.6015, 0.4583, 0.6015, 0.4277, 0.3832, 0.4955, 0.3533, 0.5079, 0.3555, 0.5142, 0.3861, 0.5015, 0.3861, 0.5015, 0.3555, 0.5142, 0.3584, 0.523, 0.3902, 0.5098, 0.3902, 0.5098, 0.3584, 0.523, 0.3614, 0.5317, 0.3943, 0.5181, 0.3943, 0.5181, 0.3614, 0.5317, 0.3635, 0.5381, 0.3973, 0.5241, 0.6984, 0.09247, 0.6984, 0.127, 0.6892, 0.1264, 0.6892, 0.09152, 0.6892, 0.1264, 0.6892, 0.1625, 0.68, 0.1628, 0.68, 0.127, 0.5642, 0.621, 0.5642, 0.6575, 0.5575, 0.6571, 0.5575, 0.6215, 0.1582, 0.9656, 0.1274, 0.9478, 0.1325, 0.9401, 0.1623, 0.9573, 0.1623, 0.9573, 0.1325, 0.9401, 0.1376, 0.9325, 0.1663, 0.9491, 0.1663, 0.9491, 0.1376, 0.9325, 0.1413, 0.9268, 0.1693, 0.943, 0.5831, 0.4583, 0.5831, 0.49, 0.5923, 0.4903, 0.5923, 0.4589, 0.5923, 0.4589, 0.5923, 0.4903, 0.6015, 0.49, 0.6015, 0.4583, 0.3533, 0.5079, 0.3221, 0.5162, 0.3234, 0.5228, 0.3555, 0.5142, 0.3555, 0.5142, 0.3234, 0.5228, 0.3252, 0.5319, 0.3584, 0.523, 0.3584, 0.523, 0.3252, 0.5319, 0.327, 0.5409, 0.3614, 0.5317, 0.3614, 0.5317, 0.327, 0.5409, 0.3283, 0.5475, 0.3635, 0.5381, 0.6984, 0.127, 0.6984, 0.1628, 0.6892, 0.1625, 0.6892, 0.1264, 0.6892, 0.1625, 0.6892, 0.1992, 0.68, 0.1992, 0.68, 0.1628, 0.68, 0.1628, 0.68, 0.1992, 0.6733, 0.1992, 0.6733, 0.1637, 0.6524, 0.6842, 0.6477, 0.6489, 0.6569, 0.6483, 0.6615, 0.6824, 0.1325, 0.9401, 0.1052, 0.9192, 0.1112, 0.9122, 0.1376, 0.9325, 0.1376, 0.9325, 0.1112, 0.9122, 0.1157, 0.9072, 0.1413, 0.9268, 0.5831, 0.49, 0.5831, 0.5223, 0.5923, 0.5223, 0.5923, 0.4903, 0.5923, 0.4903, 0.5923, 0.5223, 0.6015, 0.5223, 0.6015, 0.49, 0.3221, 0.5162, 0.29, 0.5205, 0.2905, 0.5272, 0.3234, 0.5228, 0.3234, 0.5228, 0.2905, 0.5272, 0.2911, 0.5364, 0.3252, 0.5319, 0.3252, 0.5319, 0.2911, 0.5364, 0.2917, 0.5456, 0.327, 0.5409, 0.7052, 0.1637, 0.7052, 0.1992, 0.6984, 0.1992, 0.6984, 0.1628, 0.6984, 0.1628, 0.6984, 0.1992, 0.6892, 0.1992, 0.6892, 0.1625, 0.6892, 0.1992, 0.6892, 0.236, 0.68, 0.2357, 0.68, 0.1992, 0.68, 0.1992, 0.68, 0.2357, 0.6733, 0.2348, 0.6733, 0.1992, 0.6477, 0.6489, 0.6477, 0.6133, 0.6569, 0.6139, 0.6569, 0.6483, 0.1052, 0.9192, 0.08084, 0.8948, 0.08776, 0.8888, 0.1112, 0.9122, 0.1112, 0.9122, 0.08776, 0.8888, 0.09283, 0.8843, 0.1157, 0.9072, 0.5831, 0.5223, 0.5831, 0.5545, 0.5923, 0.5542, 0.5923, 0.5223, 0.5923, 0.5223, 0.5923, 0.5542, 0.6015, 0.5545, 0.6015, 0.5223, 0.29, 0.5205, 0.2577, 0.5205, 0.2573, 0.5272, 0.2905, 0.5272, 0.2905, 0.5272, 0.2573, 0.5272, 0.2567, 0.5364, 0.2911, 0.5364, 0.2911, 0.5364, 0.2567, 0.5364, 0.2561, 0.5456, 0.2917, 0.5456, 0.7052, 0.1992, 0.7052, 0.2348, 0.6984, 0.2357, 0.6984, 0.1992, 0.6984, 0.1992, 0.6984, 0.2357, 0.6892, 0.236, 0.6892, 0.1992, 0.6892, 0.236, 0.6892, 0.2721, 0.68, 0.2715, 0.68, 0.2357, 0.641, 0.6129, 0.6457, 0.5767, 0.6523, 0.578, 0.6477, 0.6133, 0.6477, 0.6133, 0.6523, 0.578, 0.6613, 0.5798, 0.6569, 0.6139, 0.08084, 0.8948, 0.05989, 0.8675, 0.06755, 0.8624, 0.08776, 0.8888, 0.08776, 0.8888, 0.06755, 0.8624, 0.07315, 0.8587, 0.09283, 0.8843, 0.5831, 0.5545, 0.5831, 0.5862, 0.5923, 0.5856, 0.5923, 0.5542, 0.5923, 0.5542, 0.5923, 0.5856, 0.6015, 0.5862, 0.6015, 0.5545, 0.2577, 0.5205, 0.2256, 0.5162, 0.2243, 0.5228, 0.2573, 0.5272, 0.2573, 0.5272, 0.2243, 0.5228, 0.2225, 0.5319, 0.2567, 0.5364, 0.2567, 0.5364, 0.2225, 0.5319, 0.2207, 0.5409, 0.2561, 0.5456, 0.6663, 0.4729, 0.6663, 0.5086, 0.673, 0.509, 0.673, 0.4725, 0.6984, 0.2357, 0.6984, 0.2715, 0.6892, 0.2721, 0.6892, 0.236, 0.6892, 0.2721, 0.6892, 0.307, 0.68, 0.306, 0.68, 0.2715, 0.6457, 0.5767, 0.6551, 0.5414, 0.6615, 0.5436, 0.6523, 0.578, 0.05223, 0.8726, 0.03443, 0.8418, 0.04269, 0.8377, 0.05989, 0.8675, 0.05989, 0.8675, 0.04269, 0.8377, 0.05094, 0.8337, 0.06755, 0.8624, 0.06755, 0.8624, 0.05094, 0.8337, 0.05699, 0.8307, 0.07315, 0.8587, 0.5831, 0.5862, 0.5831, 0.6168, 0.5923, 0.6159, 0.5923, 0.5856, 0.5923, 0.5856, 0.5923, 0.6159, 0.6015, 0.6168, 0.6015, 0.5862, 0.2256, 0.5162, 0.1944, 0.5079, 0.1923, 0.5142, 0.2243, 0.5228, 0.2243, 0.5228, 0.1923, 0.5142, 0.1893, 0.523, 0.2225, 0.5319, 0.2225, 0.5319, 0.1893, 0.523, 0.1863, 0.5317, 0.2207, 0.5409, 0.2207, 0.5409, 0.1863, 0.5317, 0.1842, 0.5381, 0.2194, 0.5475, 0.6984, 0.2715, 0.6984, 0.306, 0.6892, 0.307, 0.6892, 0.2721, 0.6892, 0.307, 0.6892, 0.34, 0.68, 0.3388, 0.68, 0.306, 0.02838, 0.8448, 0.01442, 0.8111, 0.0208, 0.8089, 0.03443, 0.8418, 0.03443, 0.8418, 0.0208, 0.8089, 0.02952, 0.8059, 0.04269, 0.8377, 0.04269, 0.8377, 0.02952, 0.8059, 0.03824, 0.803, 0.05094, 0.8337, 0.05094, 0.8337, 0.03824, 0.803, 0.04462, 0.8008, 0.05699, 0.8307, 0.5831, 0.6168, 0.5831, 0.6458, 0.5923, 0.6446, 0.5923, 0.6159, 0.5923, 0.6159, 0.5923, 0.6446, 0.6015, 0.6458, 0.6015, 0.6168, 0.1944, 0.5079, 0.1646, 0.4955, 0.1616, 0.5015, 0.1923, 0.5142, 0.1923, 0.5142, 0.1616, 0.5015, 0.1575, 0.5098, 0.1893, 0.523, 0.1893, 0.523, 0.1575, 0.5098, 0.1534, 0.5181, 0.1863, 0.5317, 0.1863, 0.5317, 0.1534, 0.5181, 0.1505, 0.5241, 0.1842, 0.5381, 0.6984, 0.306, 0.6984, 0.3388, 0.6892, 0.34, 0.6892, 0.307, 0.6892, 0.34, 0.6892, 0.3706, 0.68, 0.3691, 0.68, 0.3388, 0.01442, 0.8111, 0.004969, 0.7758, 0.01158, 0.7745, 0.0208, 0.8089, 0.0208, 0.8089, 0.01158, 0.7745, 0.02061, 0.7727, 0.02952, 0.8059, 0.02952, 0.8059, 0.02061, 0.7727, 0.02964, 0.7709, 0.03824, 0.803, 0.03824, 0.803, 0.02964, 0.7709, 0.03625, 0.7696, 0.04462, 0.8008, 0.5831, 0.6458, 0.5831, 0.6727, 0.5923, 0.6712, 0.5923, 0.6446, 0.5923, 0.6446, 0.5923, 0.6712, 0.6015, 0.6727, 0.6015, 0.6458, 0.1646, 0.4955, 0.1366, 0.4793, 0.1328, 0.4849, 0.1616, 0.5015, 0.1616, 0.5015, 0.1328, 0.4849, 0.1277, 0.4926, 0.1575, 0.5098, 0.1575, 0.5098, 0.1277, 0.4926, 0.1226, 0.5002, 0.1534, 0.5181, 0.1534, 0.5181, 0.1226, 0.5002, 0.1188, 0.5059, 0.1505, 0.5241, 0.6984, 0.3388, 0.6984, 0.3691, 0.6892, 0.3706, 0.6892, 0.34, 0.6892, 0.3706, 0.6892, 0.3983, 0.68, 0.3965, 0.68, 0.3691, 0.004969, 0.7758, 0.0002054, 0.7396, 0.006931, 0.7392, 0.01158, 0.7745, 0.01158, 0.7745, 0.006931, 0.7392, 0.01612, 0.7386, 0.02061, 0.7727, 0.02061, 0.7727, 0.01612, 0.7386, 0.02531, 0.738, 0.02964, 0.7709, 0.02964, 0.7709, 0.02531, 0.738, 0.03203, 0.7375, 0.03625, 0.7696, 0.5831, 0.6727, 0.5831, 0.697, 0.5923, 0.6953, 0.5923, 0.6712, 0.5923, 0.6712, 0.5923, 0.6953, 0.6015, 0.697, 0.6015, 0.6727, 0.1366, 0.4793, 0.1109, 0.4597, 0.1065, 0.4647, 0.1328, 0.4849, 0.1328, 0.4849, 0.1065, 0.4647, 0.1004, 0.4716, 0.1277, 0.4926, 0.1277, 0.4926, 0.1004, 0.4716, 0.09434, 0.4786, 0.1226, 0.5002, 0.1226, 0.5002, 0.09434, 0.4786, 0.08989, 0.4836, 0.1188, 0.5059, 0.6984, 0.3691, 0.6984, 0.3965, 0.6892, 0.3983, 0.6892, 0.3706, 0.6569, 0.0002054, 0.6569, 0.02789, 0.6477, 0.02939, 0.6477, 0.00195, 0.0002054, 0.7396, 0.0002054, 0.7031, 0.006931, 0.7036, 0.006931, 0.7392, 0.006931, 0.7392, 0.006931, 0.7036, 0.01612, 0.7042, 0.01612, 0.7386, 0.01612, 0.7386, 0.01612, 0.7042, 0.02531, 0.7048, 0.02531, 0.738, 0.02531, 0.738, 0.02531, 0.7048, 0.03203, 0.7052, 0.03203, 0.7375, 0.6154, 0.3475, 0.6154, 0.3718, 0.6246, 0.3733, 0.6246, 0.3493, 0.6246, 0.3493, 0.6246, 0.3733, 0.6338, 0.3718, 0.6338, 0.3475, 0.1109, 0.4597, 0.08806, 0.4368, 0.083, 0.4412, 0.1065, 0.4647, 0.1065, 0.4647, 0.083, 0.4412, 0.07607, 0.4473, 0.1004, 0.4716, 0.1004, 0.4716, 0.07607, 0.4473, 0.06915, 0.4534, 0.09434, 0.4786, 0.09434, 0.4786, 0.06915, 0.4534, 0.06408, 0.4578, 0.08989, 0.4836, 0.6661, 0.00195, 0.6661, 0.02939, 0.6569, 0.02789, 0.6569, 0.0002054, 0.6569, 0.02789, 0.6569, 0.0585, 0.6477, 0.05974, 0.6477, 0.02939, 0.0002054, 0.7031, 0.004969, 0.6669, 0.01158, 0.6683, 0.006931, 0.7036, 0.006931, 0.7036, 0.01158, 0.6683, 0.02061, 0.6701, 0.01612, 0.7042, 0.01612, 0.7042, 0.02061, 0.6701, 0.02964, 0.6719, 0.02531, 0.7048, 0.02531, 0.7048, 0.02964, 0.6719, 0.03625, 0.6732, 0.03203, 0.7052, 0.6154, 0.3718, 0.6154, 0.3987, 0.6246, 0.3999, 0.6246, 0.3733, 0.6246, 0.3733, 0.6246, 0.3999, 0.6338, 0.3987, 0.6338, 0.3718, 0.08806, 0.4368, 0.06839, 0.4112, 0.06278, 0.4149, 0.083, 0.4412, 0.083, 0.4412, 0.06278, 0.4149, 0.05513, 0.42, 0.07607, 0.4473, 0.07607, 0.4473, 0.05513, 0.42, 0.04747, 0.4251, 0.06915, 0.4534, 0.06915, 0.4534, 0.04747, 0.4251, 0.04187, 0.4289, 0.06408, 0.4578, 0.6661, 0.02939, 0.6661, 0.05974, 0.6569, 0.0585, 0.6569, 0.02789, 0.6569, 0.0585, 0.6569, 0.09152, 0.6477, 0.09247, 0.6477, 0.05974, 0.004969, 0.6669, 0.01442, 0.6317, 0.0208, 0.6339, 0.01158, 0.6683, 0.01158, 0.6683, 0.0208, 0.6339, 0.02952, 0.6368, 0.02061, 0.6701, 0.02061, 0.6701, 0.02952, 0.6368, 0.03824, 0.6398, 0.02964, 0.6719, 0.02964, 0.6719, 0.03824, 0.6398, 0.04462, 0.6419, 0.03625, 0.6732, 0.6154, 0.3987, 0.6154, 0.4277, 0.6246, 0.4286, 0.6246, 0.3999, 0.6246, 0.3999, 0.6246, 0.4286, 0.6338, 0.4277, 0.6338, 0.3987, 0.06839, 0.4112, 0.05222, 0.3832, 0.04618, 0.3861, 0.06278, 0.4149, 0.06278, 0.4149, 0.04618, 0.3861, 0.03792, 0.3902, 0.05513, 0.42, 0.05513, 0.42, 0.03792, 0.3902, 0.02966, 0.3943, 0.04747, 0.4251, 0.04747, 0.4251, 0.02966, 0.3943, 0.02362, 0.3973, 0.04187, 0.4289, 0.6661, 0.05974, 0.6661, 0.09247, 0.6569, 0.09152, 0.6569, 0.0585, 0.6569, 0.09152, 0.6569, 0.1264, 0.6477, 0.127, 0.6477, 0.09247, 0.01442, 0.6317, 0.02838, 0.598, 0.03443, 0.601, 0.0208, 0.6339, 0.0208, 0.6339, 0.03443, 0.601, 0.04269, 0.605, 0.02952, 0.6368, 0.02952, 0.6368, 0.04269, 0.605, 0.05094, 0.6091, 0.03824, 0.6398, 0.03824, 0.6398, 0.05094, 0.6091, 0.05699, 0.6121, 0.04462, 0.6419, 0.6154, 0.4277, 0.6154, 0.4583, 0.6246, 0.4589, 0.6246, 0.4286, 0.6246, 0.4286, 0.6246, 0.4589, 0.6338, 0.4583, 0.6338, 0.4277, 0.05222, 0.3832, 0.03985, 0.3533, 0.03347, 0.3555, 0.04618, 0.3861, 0.04618, 0.3861, 0.03347, 0.3555, 0.02475, 0.3584, 0.03792, 0.3902, 0.03792, 0.3902, 0.02475, 0.3584, 0.01603, 0.3614, 0.02966, 0.3943, 0.02966, 0.3943, 0.01603, 0.3614, 0.009651, 0.3635, 0.02362, 0.3973, 0.6661, 0.09247, 0.6661, 0.127, 0.6569, 0.1264, 0.6569, 0.09152, 0.6569, 0.1264, 0.6569, 0.1625, 0.6477, 0.1628, 0.6477, 0.127, 0.6663, 0.4721, 0.6663, 0.4356, 0.673, 0.436, 0.673, 0.4717, 0.03443, 0.601, 0.05223, 0.5701, 0.05989, 0.5752, 0.04269, 0.605, 0.04269, 0.605, 0.05989, 0.5752, 0.06755, 0.5803, 0.05094, 0.6091, 0.05094, 0.6091, 0.06755, 0.5803, 0.07315, 0.5841, 0.05699, 0.6121, 0.6154, 0.4583, 0.6154, 0.49, 0.6246, 0.4903, 0.6246, 0.4589, 0.6246, 0.4589, 0.6246, 0.4903, 0.6338, 0.49, 0.6338, 0.4583, 0.03985, 0.3533, 0.03149, 0.3221, 0.02488, 0.3234, 0.03347, 0.3555, 0.03347, 0.3555, 0.02488, 0.3234, 0.01585, 0.3252, 0.02475, 0.3584, 0.02475, 0.3584, 0.01585, 0.3252, 0.006816, 0.327, 0.01603, 0.3614, 0.01603, 0.3614, 0.006816, 0.327, 0.0002054, 0.3283, 0.009651, 0.3635, 0.6661, 0.127, 0.6661, 0.1628, 0.6569, 0.1625, 0.6569, 0.1264, 0.6569, 0.1625, 0.6569, 0.1992, 0.6477, 0.1992, 0.6477, 0.1628, 0.6477, 0.1628, 0.6477, 0.1992, 0.641, 0.1992, 0.641, 0.1637, 0.6478, 0.541, 0.6454, 0.5055, 0.6546, 0.5055, 0.6569, 0.5398, 0.05989, 0.5752, 0.08084, 0.5479, 0.08776, 0.554, 0.06755, 0.5803, 0.6087, 0.4891, 0.6087, 0.5223, 0.6154, 0.5223, 0.6154, 0.49, 0.6154, 0.49, 0.6154, 0.5223, 0.6246, 0.5223, 0.6246, 0.4903, 0.6246, 0.4903, 0.6246, 0.5223, 0.6338, 0.5223, 0.6338, 0.49, 0.6338, 0.49, 0.6338, 0.5223, 0.6405, 0.5223, 0.6405, 0.4891, 0.02488, 0.3234, 0.02054, 0.2905, 0.01136, 0.2911, 0.01585, 0.3252, 0.01585, 0.3252, 0.01136, 0.2911, 0.002167, 0.2917, 0.006816, 0.327, 0.6729, 0.1637, 0.6729, 0.1992, 0.6661, 0.1992, 0.6661, 0.1628, 0.6661, 0.1628, 0.6661, 0.1992, 0.6569, 0.1992, 0.6569, 0.1625])
me_torus_001.use_remesh_preserve_volume = False
me_torus_001.use_remesh_preserve_attributes = False
me_torus_001.use_mirror_vertex_groups = False
me_torus_001.update()

# ---- objects
ob_torus_001 = bpy.data.objects.new('Torus.001', me_torus_001)

# ---- transforms, parenting, visibility, modifiers, constraints
ob_torus_001.location = (0.0, 0.0, 0.0)
ob_torus_001.rotation_euler = (-0.0, 1.571, 0.0)
ob_torus_001.lineart.crease_threshold = 0.0

# ---- collection membership
col_collection_1.objects.link(ob_torus_001)

# ---- scene / render settings (as saved in the file)
scene.frame_start = 1; scene.frame_end = 250; scene.frame_set(1)
scene.render.engine = 'BLENDER_EEVEE_NEXT'
scene.render.resolution_percentage = 50
scene.render.dither_intensity = 0.0
scene.cycles.use_denoising = False
scene.cycles.samples = 128
scene.cycles.sampling_pattern = 'TABULATED_SOBOL'
scene.cycles.light_sampling_threshold = 0.0
scene.cycles.use_adaptive_sampling = False
scene.cycles.use_light_tree = False
scene.cycles.blur_glossy = 0.0
scene.cycles.sample_clamp_indirect = 0.0
scene.view_settings.view_transform = 'Standard'
bpy.context.view_layer.update()

# ---- added for rendering (the .blend has no active camera and no usable light): camera, sun
cam_auto = bpy.data.cameras.new('AutoCamera')
cam_auto.lens = 50.0
cam_auto.sensor_width = 36.0
cam_auto.clip_end = 1000.0
ob_auto_camera = bpy.data.objects.new('AutoCamera', cam_auto)
scene.collection.objects.link(ob_auto_camera)
ob_auto_camera.location = (2.80311, -3.36373, 2.24249)
ob_auto_camera.rotation_euler = (1.09748, -7.21219e-08, 0.694738)
scene.camera = ob_auto_camera
light_auto_sun = bpy.data.lights.new('AutoSun', 'SUN')
light_auto_sun.energy = 3.0
light_auto_sun.angle = 0.0523599
ob_auto_sun = bpy.data.objects.new('AutoSun', light_auto_sun)
scene.collection.objects.link(ob_auto_sun)
ob_auto_sun.rotation_euler = (0.872665, 0.174533, 0.523599)
bpy.context.view_layer.update()
